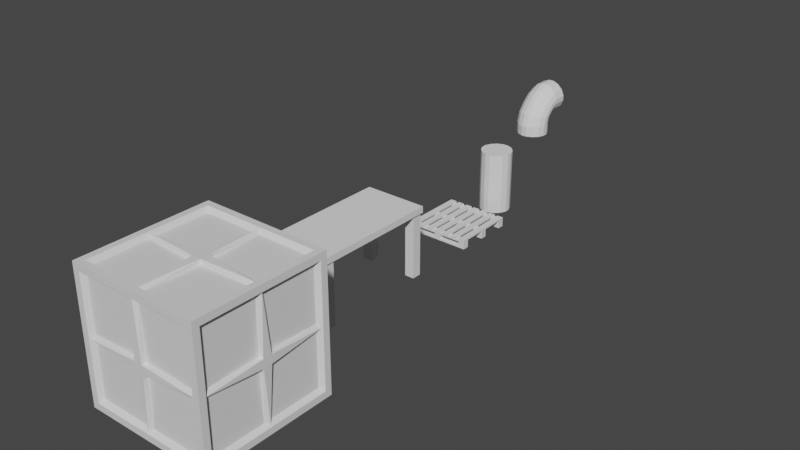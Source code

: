 # Source: FactoryStuff.blend  (saved by Blender 2.90.8; exported with 4.5.12 LTS)
import bpy
from mathutils import Matrix  # noqa: F401  (used for matrix-valued properties, if any)

bpy.ops.wm.read_factory_settings(use_empty=True)
scene = bpy.context.scene
scene.name = 'Scene'

# ---- collections
col_collection = bpy.data.collections.new('Collection'); scene.collection.children.link(col_collection)

# ---- materials (node trees are filled in below, after node groups)
mat_material = bpy.data.materials.new('Material')
mat_material.alpha_threshold = 0.0
mat_material.use_transparent_shadow = False
mat_material.line_color = (0.0, 0.0, 0.0, 1.0)

# ---- material node trees
mat_material.use_nodes = True; mat_material.node_tree.nodes.clear()
_N = mat_material.node_tree.nodes; _L = mat_material.node_tree.links
n0 = _N.new('ShaderNodeOutputMaterial'); n0.name = 'Material Output'; n0.location = (300, 300)
n1 = _N.new('ShaderNodeBsdfPrincipled'); n1.name = 'Principled BSDF'; n1.location = (10, 300)
n1.distribution = 'GGX'
n1.subsurface_method = 'BURLEY'
n1.inputs[2].default_value = 0.4
n1.inputs[3].default_value = 1.45
n1.inputs[27].default_value = (0.0, 0.0, 0.0, 1.0)
n1.inputs[28].default_value = 1.0
_L.new(n1.outputs[0], n0.inputs[0])
n0.is_active_output = True

# ---- world
world_world = bpy.data.worlds.new('World'); scene.world = world_world
world_world.use_nodes = True; world_world.node_tree.nodes.clear()
_N = world_world.node_tree.nodes; _L = world_world.node_tree.links
n0 = _N.new('ShaderNodeOutputWorld'); n0.name = 'World Output'; n0.location = (300, 300)
n1 = _N.new('ShaderNodeBackground'); n1.name = 'Background'; n1.location = (10, 300)
n1.inputs[0].default_value = (0.05088, 0.05088, 0.05088, 1.0)
_L.new(n1.outputs[0], n0.inputs[0])
n0.is_active_output = True
world_world.color = (0.05088, 0.05088, 0.05088)
world_world.use_sun_shadow = False
world_world.sun_shadow_jitter_overblur = 0.0

# ---- meshes
me_cube = bpy.data.meshes.new('Cube')
me_cube.from_pydata([(0.9, 0.9, 2.0), (1.0, 0.9, 0.1), (0.9, -0.9, 2.0), (0.9, -1.0, 0.1), (-0.9, 0.9, 2.0), (-1.0, 0.9, 0.1), (-0.9, -0.9, 2.0), (-1.0, -0.9, 0.1), (0.9, -1.0, 1.9), (-1.0, -0.9, 1.9), (1.0, 0.9, 1.9), (-1.0, 0.9, 1.9), (-0.9, 1.0, 0.1), (-0.9, -1.0, 0.1), (-0.9, -1.0, 1.9), (-0.9, 1.0, 1.9), (-0.9, -0.9, 0.0), (-1.0, -1.0, 2.0), (1.0, -0.9, 1.9), (1.0, -0.9, 0.1), (0.9, 1.0, 1.9), (0.9, 1.0, 0.1), (1.0, -1.0, 2.0), (0.9, -0.9, 0.0), (0.9, 0.9, 0.0), (-0.9, 0.9, 0.0), (1.0, 1.0, 2.0), (-1.0, 1.0, 2.0), (-1.0, 1.0, 0.0), (-1.0, -1.0, 0.0), (1.0, 1.0, 0.0), (1.0, -1.0, 0.0), (0.8426, -0.8426, 1.936), (-0.8426, -0.8426, 1.936), (0.8426, 0.8426, 1.936), (-0.8426, 0.8426, 1.936), (-0.9362, 0.8426, 0.1574), (-0.9362, -0.8426, 0.1574), (-0.9362, -0.8426, 1.843), (-0.9362, 0.8426, 1.843), (-0.8426, -0.9362, 0.1574), (-0.8426, -0.9362, 1.843), (0.8426, -0.9362, 1.843), (0.8426, -0.9362, 0.1574), (0.9362, 0.8426, 1.843), (0.9362, 0.8426, 0.1574), (0.9362, -0.8426, 1.843), (0.9362, -0.8426, 0.1574), (0.8426, 0.9362, 0.1574), (-0.8426, 0.9362, 0.1574), (0.8426, 0.9362, 1.843), (-0.8426, 0.9362, 1.843), (-0.8426, 0.8426, 0.0638), (-0.8426, -0.8426, 0.0638), (0.8426, 0.8426, 0.0638), (0.8426, -0.8426, 0.0638), (1.0, 1.0, 1.0), (-1.0, -1.0, 1.0), (1.0, -1.0, 1.0), (-1.0, 1.0, 1.0), (-1.0, -0.9, 1.0), (-1.0, 0.9, 1.0), (-0.9, -1.0, 1.0), (0.9, -1.0, 1.0), (1.0, 0.9, 1.0), (1.0, -0.9, 1.0), (0.9, 1.0, 1.0), (-0.9, 1.0, 1.0), (0.0, 1.0, 0.0), (0.0, -1.0, 2.0), (0.0, -1.0, 0.0), (0.0, 1.0, 2.0), (0.0, -0.9, 2.0), (0.0, 0.9, 2.0), (0.0, -1.0, 1.9), (0.0, -1.0, 0.1), (0.0, 1.0, 0.1), (0.0, 1.0, 1.9), (0.0, 0.9, 0.0), (0.0, -0.9, 0.0), (-1.0, 0.0, 0.0), (1.0, 0.0, 2.0), (-1.0, 0.0, 2.0), (1.0, 0.0, 0.0), (0.9, 0.0, 2.0), (-0.9, 0.0, 2.0), (-1.0, 0.0, 0.1), (-1.0, 0.0, 1.9), (1.0, 0.0, 1.9), (1.0, 0.0, 0.1), (-0.9, 0.0, 0.0), (0.9, 0.0, 0.0), (-0.9362, -0.8426, 1.059), (-0.9362, -0.8426, 0.9412), (-0.9799, -0.8819, 1.0), (-0.9362, 0.8426, 0.9412), (-0.9362, 0.8426, 1.059), (-0.9799, 0.8819, 1.0), (-0.8426, -0.9362, 0.9412), (-0.8426, -0.9362, 1.059), (-0.8819, -0.9799, 1.0), (0.8426, -0.9362, 1.059), (0.8426, -0.9362, 0.9412), (0.8819, -0.9799, 1.0), (0.9362, 0.8426, 1.059), (0.9362, 0.8426, 0.9412), (0.9799, 0.8819, 1.0), (0.9362, -0.8426, 0.9412), (0.9362, -0.8426, 1.059), (0.9799, -0.8819, 1.0), (0.8426, 0.9362, 0.9412), (0.8426, 0.9362, 1.059), (0.8819, 0.9799, 1.0), (-0.8426, 0.9362, 1.059), (-0.8426, 0.9362, 0.9412), (-0.8819, 0.9799, 1.0), (0.05877, -0.8426, 1.936), (-0.05877, -0.8426, 1.936), (0.0, -0.8819, 1.98), (-0.05877, 0.8426, 1.936), (0.05877, 0.8426, 1.936), (0.0, 0.8819, 1.98), (-0.05877, -0.9362, 1.843), (0.05877, -0.9362, 1.843), (0.0, -0.9799, 1.882), (0.05877, -0.9362, 0.1574), (-0.05877, -0.9362, 0.1574), (0.0, -0.9799, 0.1181), (-0.05877, 0.9362, 0.1574), (0.05877, 0.9362, 0.1574), (0.0, 0.9799, 0.1181), (0.05877, 0.9362, 1.843), (-0.05877, 0.9362, 1.843), (0.0, 0.9799, 1.882), (0.05877, 0.8426, 0.0638), (-0.05877, 0.8426, 0.0638), (0.0, 0.8819, 0.02012), (-0.05877, -0.8426, 0.0638), (0.05877, -0.8426, 0.0638), (0.0, -0.8819, 0.02012), (0.05877, 0.9362, 1.059), (0.05877, 0.9362, 0.9412), (-0.05877, 0.9362, 0.9412), (-0.05877, 0.9362, 1.059), (-0.05877, -0.9362, 1.059), (-0.05877, -0.9362, 0.9412), (0.05877, -0.9362, 0.9412), (0.05877, -0.9362, 1.059), (0.8426, 0.05877, 1.936), (0.8426, -0.05877, 1.936), (0.8819, 0.0, 1.98), (-0.8426, -0.05877, 1.936), (-0.8426, 0.05877, 1.936), (-0.8819, 0.0, 1.98), (-0.9362, -0.05877, 0.1574), (-0.9362, 0.05877, 0.1574), (-0.9799, 0.0, 0.1181), (-0.9362, 0.05877, 1.843), (-0.9362, -0.05877, 1.843), (-0.9799, 0.0, 1.882), (0.9362, -0.05877, 1.843), (0.9362, 0.05877, 1.843), (0.9799, 0.0, 1.882), (0.9362, 0.05877, 0.1574), (0.9362, -0.05877, 0.1574), (0.9799, 0.0, 0.1181), (-0.8426, 0.05877, 0.0638), (-0.8426, -0.05877, 0.0638), (-0.8819, 0.0, 0.02012), (0.8426, -0.05877, 0.0638), (0.8426, 0.05877, 0.0638), (0.8819, 0.0, 0.02012), (0.9362, -0.05877, 1.059), (0.9362, -0.05877, 0.9412), (0.9362, 0.05877, 0.9412), (0.9362, 0.05877, 1.059), (-0.9362, 0.05877, 1.059), (-0.9362, 0.05877, 0.9412), (-0.9362, -0.05877, 0.9412), (-0.9362, -0.05877, 1.059), (0.05877, -0.05877, 0.0638), (-0.05877, -0.05877, 0.0638), (-0.05877, 0.05877, 0.0638), (0.05877, 0.05877, 0.0638), (-0.05877, -0.05877, 1.936), (0.05877, -0.05877, 1.936), (0.05877, 0.05877, 1.936), (-0.05877, 0.05877, 1.936), (-0.0633, 1.0, 1.063), (0.0633, 1.0, 1.063), (0.0633, 1.0, 0.9367), (-0.0633, 1.0, 0.9367), (0.0633, -1.0, 1.063), (-0.0633, -1.0, 1.063), (-0.0633, -1.0, 0.9367), (0.0633, -1.0, 0.9367), (1.0, 0.0633, 1.063), (1.0, -0.0633, 1.063), (1.0, -0.0633, 0.9367), (1.0, 0.0633, 0.9367), (-1.0, -0.0633, 1.063), (-1.0, 0.0633, 1.063), (-1.0, 0.0633, 0.9367), (-1.0, -0.0633, 0.9367), (0.0633, 0.0633, 0.0), (0.0633, -0.0633, 0.0), (-0.0633, -0.0633, 0.0), (-0.0633, 0.0633, 0.0), (-0.0633, 0.0633, 2.0), (-0.0633, -0.0633, 2.0), (0.0633, -0.0633, 2.0), (0.0633, 0.0633, 2.0)], [], [(24, 91, 171, 170, 54), (129, 141, 110, 48), (14, 62, 100, 99, 41), (21, 76, 130, 129, 48), (45, 105, 174, 163), (86, 7, 37, 154, 156), (72, 6, 17, 69), (84, 2, 22, 81), (85, 4, 27, 82), (73, 0, 26, 71), (86, 5, 28, 80), (61, 11, 27, 59), (87, 9, 17, 82), (62, 14, 17, 57), (63, 3, 31, 58), (74, 8, 22, 69), (75, 13, 29, 70), (64, 1, 30, 56), (65, 18, 22, 58), (88, 10, 26, 81), (89, 19, 31, 83), (76, 21, 30, 68), (66, 20, 26, 56), (67, 12, 28, 59), (77, 15, 27, 71), (90, 16, 29, 80), (78, 25, 28, 68), (79, 23, 31, 70), (91, 24, 30, 83), (34, 120, 186, 148), (43, 102, 146, 125), (61, 5, 36, 95, 97), (2, 84, 150, 149, 32), (65, 19, 47, 107, 109), (49, 114, 142, 128), (74, 14, 41, 122, 124), (8, 74, 124, 123, 42), (140, 131, 50, 111), (9, 87, 159, 158, 38), (10, 88, 162, 161, 44), (23, 79, 139, 138, 55), (13, 75, 127, 126, 40), (6, 72, 118, 117, 33), (19, 89, 165, 164, 47), (180, 169, 55, 138), (15, 77, 133, 132, 51), (184, 151, 33, 117), (5, 86, 156, 155, 36), (4, 85, 153, 152, 35), (144, 122, 41, 99), (37, 93, 178, 154), (164, 173, 107, 47), (104, 44, 161, 175), (60, 9, 38, 92, 94), (126, 145, 98, 40), (113, 51, 132, 143), (66, 21, 48, 110, 112), (20, 66, 112, 111, 50), (18, 65, 109, 108, 46), (11, 61, 97, 96, 39), (62, 13, 40, 98, 100), (15, 67, 59, 27), (21, 66, 56, 30), (19, 65, 58, 31), (10, 64, 56, 26), (8, 63, 58, 22), (13, 62, 57, 29), (5, 61, 59, 28), (9, 60, 57, 17), (101, 42, 123, 147), (176, 157, 39, 96), (172, 160, 46, 108), (3, 63, 103, 102, 43), (12, 67, 115, 114, 49), (149, 185, 116, 32), (52, 135, 182, 166), (167, 181, 137, 53), (76, 12, 49, 128, 130), (134, 54, 170, 183), (75, 3, 43, 125, 127), (119, 35, 152, 187), (67, 15, 51, 113, 115), (79, 16, 53, 137, 139), (63, 8, 42, 101, 103), (72, 2, 32, 116, 118), (16, 79, 70, 29), (24, 78, 68, 30), (20, 77, 71, 26), (12, 76, 68, 28), (3, 75, 70, 31), (14, 74, 69, 17), (4, 73, 71, 27), (2, 72, 69, 22), (77, 20, 50, 131, 133), (0, 73, 121, 120, 34), (25, 78, 136, 135, 52), (155, 177, 95, 36), (1, 64, 106, 105, 45), (84, 0, 34, 148, 150), (87, 11, 39, 157, 159), (91, 23, 55, 169, 171), (16, 90, 168, 167, 53), (89, 1, 45, 163, 165), (88, 18, 46, 160, 162), (64, 10, 44, 104, 106), (78, 24, 54, 134, 136), (73, 4, 35, 119, 121), (23, 91, 83, 31), (25, 90, 80, 28), (1, 89, 83, 30), (18, 88, 81, 22), (11, 87, 82, 27), (7, 86, 80, 29), (6, 85, 82, 17), (0, 84, 81, 26), (85, 6, 33, 151, 153), (90, 25, 52, 166, 168), (92, 38, 158, 179), (189, 190, 191, 188), (193, 194, 195, 192), (197, 198, 199, 196), (201, 202, 203, 200), (205, 206, 207, 204), (209, 210, 211, 208), (99, 193, 144), (194, 98, 145), (193, 99, 100), (98, 194, 100), (100, 194, 193), (7, 60, 94, 93, 37), (29, 57, 60, 7), (144, 193, 122), (147, 123, 192), (124, 192, 123), (122, 193, 124), (192, 124, 193), (147, 192, 101), (102, 195, 146), (101, 192, 103), (102, 103, 195), (195, 103, 192), (126, 194, 145), (146, 195, 125), (127, 194, 126), (125, 195, 127), (194, 127, 195), (172, 108, 197), (198, 107, 173), (109, 197, 108), (107, 198, 109), (197, 109, 198), (172, 197, 160), (175, 161, 196), (162, 196, 161), (160, 197, 162), (196, 162, 197), (175, 196, 104), (105, 199, 174), (104, 196, 106), (105, 106, 199), (199, 106, 196), (164, 198, 173), (174, 199, 163), (163, 199, 165), (165, 198, 164), (198, 165, 199), (140, 111, 189), (190, 110, 141), (114, 191, 142), (113, 143, 188), (140, 189, 131), (143, 132, 188), (129, 190, 141), (142, 191, 128), (112, 189, 111), (110, 190, 112), (130, 190, 129), (128, 191, 130), (114, 115, 191), (113, 188, 115), (133, 188, 132), (131, 189, 133), (189, 112, 190), (190, 130, 191), (191, 115, 188), (188, 133, 189), (176, 96, 201), (202, 95, 177), (93, 203, 178), (92, 179, 200), (179, 158, 200), (176, 201, 157), (155, 202, 177), (178, 203, 154), (97, 201, 96), (95, 202, 97), (156, 202, 155), (154, 203, 156), (93, 94, 203), (92, 200, 94), (159, 200, 158), (157, 201, 159), (201, 97, 202), (202, 156, 203), (203, 94, 200), (200, 159, 201), (187, 152, 208), (151, 184, 209), (185, 149, 210), (148, 186, 211), (119, 208, 121), (187, 208, 119), (184, 117, 209), (185, 210, 116), (116, 210, 118), (118, 209, 117), (150, 210, 149), (148, 211, 150), (153, 208, 152), (151, 209, 153), (208, 153, 209), (209, 118, 210), (210, 150, 211), (211, 121, 208), (181, 167, 206), (166, 182, 207), (183, 170, 204), (169, 180, 205), (181, 206, 137), (180, 138, 205), (183, 204, 134), (182, 135, 207), (166, 207, 168), (168, 206, 167), (136, 207, 135), (134, 204, 136), (171, 204, 170), (169, 205, 171), (139, 205, 138), (137, 206, 139), (205, 139, 206), (206, 168, 207), (207, 136, 204), (204, 171, 205), (186, 120, 211), (121, 211, 120)])
_uv = me_cube.uv_layers.new(name='UVMap')
_uv.uv.foreach_set('vector', [0.3673, 0.9296, 0.3706, 0.9296, 0.3706, 0.9387, 0.3704, 0.9584, 0.3675, 0.9584, 0.07882, 0.6302, 0.06286, 0.6302, 0.06286, 0.6427, 0.07882, 0.6427, 0.3626, 0.9584, 0.3626, 0.9296, 0.3636, 0.9296, 0.3659, 0.9315, 0.3659, 0.9565, 0.3768, 0.9584, 0.3768, 0.9296, 0.3778, 0.9296, 0.3801, 0.9315, 0.3801, 0.9565, 0.06133, 0.6303, 0.04537, 0.6303, 0.04537, 0.6428, 0.06133, 0.6428, 0.3753, 0.9296, 0.3753, 0.9584, 0.3721, 0.9565, 0.3721, 0.9315, 0.3743, 0.9296, 0.3517, 0.9584, 0.3517, 0.9296, 0.3484, 0.9296, 0.3484, 0.9584, 0.3469, 0.9584, 0.3469, 0.9296, 0.3436, 0.9296, 0.3436, 0.9584, 0.3611, 0.9584, 0.3611, 0.9296, 0.3578, 0.9296, 0.3578, 0.9584, 0.3564, 0.9584, 0.3564, 0.9296, 0.3531, 0.9296, 0.3531, 0.9584, 0.4085, 0.9584, 0.4085, 0.9296, 0.4052, 0.9296, 0.4052, 0.9584, 0.4038, 0.9584, 0.4038, 0.9296, 0.4005, 0.9296, 0.4005, 0.9584, 0.418, 0.9584, 0.418, 0.9296, 0.4147, 0.9296, 0.4147, 0.9584, 0.4132, 0.9584, 0.4132, 0.9296, 0.41, 0.9296, 0.41, 0.9584, 0.3896, 0.9584, 0.3896, 0.9296, 0.3863, 0.9296, 0.3863, 0.9584, 0.3848, 0.9584, 0.3848, 0.9296, 0.3815, 0.9296, 0.3815, 0.9584, 0.399, 0.9584, 0.399, 0.9296, 0.3957, 0.9296, 0.3957, 0.9584, 0.3943, 0.9584, 0.3943, 0.9296, 0.391, 0.9296, 0.391, 0.9584, 0.3706, 0.9886, 0.3706, 0.9598, 0.3673, 0.9598, 0.3673, 0.9886, 0.3659, 0.9886, 0.3659, 0.9598, 0.3626, 0.9598, 0.3626, 0.9886, 0.3801, 0.9886, 0.3801, 0.9598, 0.3768, 0.9598, 0.3768, 0.9886, 0.3753, 0.9886, 0.3753, 0.9598, 0.3721, 0.9598, 0.3721, 0.9886, 0.3517, 0.9886, 0.3517, 0.9598, 0.3484, 0.9598, 0.3484, 0.9886, 0.3469, 0.9886, 0.3469, 0.9598, 0.3436, 0.9598, 0.3436, 0.9886, 0.3611, 0.9886, 0.3611, 0.9598, 0.3578, 0.9598, 0.3578, 0.9886, 0.3564, 0.9886, 0.3564, 0.9598, 0.3531, 0.9598, 0.3531, 0.9886, 0.4085, 0.9886, 0.4085, 0.9598, 0.4052, 0.9598, 0.4052, 0.9886, 0.4038, 0.9886, 0.4038, 0.9598, 0.4005, 0.9598, 0.4005, 0.9886, 0.418, 0.9886, 0.418, 0.9598, 0.4147, 0.9598, 0.4147, 0.9886, 0.04417, 0.589, 0.02821, 0.589, 0.02821, 0.6015, 0.04417, 0.6015, 0.02688, 0.589, 0.01092, 0.589, 0.01092, 0.6015, 0.02688, 0.6015, 0.4132, 0.9598, 0.4132, 0.9886, 0.41, 0.9867, 0.41, 0.9617, 0.4122, 0.9598, 0.3896, 0.9598, 0.3896, 0.9886, 0.3885, 0.9886, 0.3863, 0.9867, 0.3863, 0.9617, 0.3848, 0.9598, 0.3848, 0.9886, 0.3815, 0.9867, 0.3815, 0.9617, 0.3838, 0.9598, 0.04417, 0.5752, 0.02821, 0.5752, 0.02821, 0.5877, 0.04417, 0.5877, 0.399, 0.9886, 0.3957, 0.9886, 0.396, 0.9598, 0.3988, 0.9598, 0.399, 0.9795, 0.3943, 0.9598, 0.3943, 0.9886, 0.3933, 0.9886, 0.391, 0.9867, 0.391, 0.9617, 0.02688, 0.5752, 0.01092, 0.5752, 0.01092, 0.5877, 0.02688, 0.5877, 0.5278, 0.8682, 0.531, 0.8682, 0.531, 0.8773, 0.5308, 0.8969, 0.528, 0.8969, 0.523, 0.8682, 0.5263, 0.8682, 0.5263, 0.8773, 0.5261, 0.8969, 0.5232, 0.8969, 0.5372, 0.8682, 0.5405, 0.8682, 0.5405, 0.8773, 0.5403, 0.8969, 0.5374, 0.8969, 0.5358, 0.8682, 0.5358, 0.8969, 0.5347, 0.8969, 0.5325, 0.8951, 0.5325, 0.87, 0.5121, 0.8682, 0.5121, 0.8969, 0.5111, 0.8969, 0.5088, 0.8951, 0.5088, 0.87, 0.5074, 0.8682, 0.5074, 0.8969, 0.5063, 0.8969, 0.5041, 0.8951, 0.5041, 0.87, 0.07873, 0.589, 0.06277, 0.589, 0.06277, 0.6015, 0.07873, 0.6015, 0.5216, 0.8682, 0.5216, 0.8969, 0.5205, 0.8969, 0.5183, 0.8951, 0.5183, 0.87, 0.06145, 0.589, 0.04549, 0.589, 0.04549, 0.6015, 0.06145, 0.6015, 0.5135, 0.8682, 0.5168, 0.8682, 0.5168, 0.8773, 0.5166, 0.8969, 0.5138, 0.8969, 0.5689, 0.8682, 0.5689, 0.8969, 0.5679, 0.8969, 0.5657, 0.8951, 0.5657, 0.87, 0.07873, 0.5752, 0.06277, 0.5752, 0.06277, 0.5877, 0.07873, 0.5877, 0.06145, 0.5752, 0.04549, 0.5752, 0.04549, 0.5877, 0.06145, 0.5877, 0.04417, 0.6165, 0.02821, 0.6165, 0.02821, 0.629, 0.04417, 0.629, 0.02688, 0.6165, 0.01092, 0.6165, 0.01092, 0.629, 0.02688, 0.629, 0.5642, 0.8682, 0.5642, 0.8969, 0.5609, 0.8951, 0.5609, 0.8701, 0.5632, 0.8682, 0.04417, 0.6028, 0.02821, 0.6028, 0.02821, 0.6152, 0.04417, 0.6152, 0.02688, 0.6028, 0.01092, 0.6028, 0.01092, 0.6152, 0.02688, 0.6152, 0.5784, 0.8682, 0.5784, 0.8969, 0.5751, 0.8951, 0.5751, 0.8701, 0.5774, 0.8682, 0.5704, 0.8969, 0.5704, 0.8682, 0.5714, 0.8682, 0.5737, 0.8701, 0.5737, 0.8951, 0.5467, 0.8969, 0.5467, 0.8682, 0.5477, 0.8682, 0.55, 0.8701, 0.55, 0.8951, 0.542, 0.8969, 0.542, 0.8682, 0.543, 0.8682, 0.5453, 0.8701, 0.5453, 0.8951, 0.5595, 0.8682, 0.5595, 0.8969, 0.5562, 0.8951, 0.5562, 0.8701, 0.5584, 0.8682, 0.5547, 0.8969, 0.5547, 0.8682, 0.5514, 0.8682, 0.5514, 0.8969, 0.531, 0.9272, 0.531, 0.8984, 0.5278, 0.8984, 0.5278, 0.9272, 0.5263, 0.9272, 0.5263, 0.8984, 0.523, 0.8984, 0.523, 0.9272, 0.5405, 0.9272, 0.5405, 0.8984, 0.5372, 0.8984, 0.5372, 0.9272, 0.5358, 0.9272, 0.5358, 0.8984, 0.5325, 0.8984, 0.5325, 0.9272, 0.5121, 0.9272, 0.5121, 0.8984, 0.5088, 0.8984, 0.5088, 0.9272, 0.5074, 0.9272, 0.5074, 0.8984, 0.5041, 0.8984, 0.5041, 0.9272, 0.5216, 0.9272, 0.5216, 0.8984, 0.5183, 0.8984, 0.5183, 0.9272, 0.07873, 0.6165, 0.06277, 0.6165, 0.06277, 0.629, 0.07873, 0.629, 0.06145, 0.6165, 0.04549, 0.6165, 0.04549, 0.629, 0.06145, 0.629, 0.07873, 0.6028, 0.06277, 0.6028, 0.06277, 0.6152, 0.07873, 0.6152, 0.5168, 0.8984, 0.5168, 0.9272, 0.5158, 0.9272, 0.5135, 0.9253, 0.5135, 0.9002, 0.5657, 0.9272, 0.5657, 0.8984, 0.5667, 0.8984, 0.5689, 0.9003, 0.5689, 0.9253, 0.06145, 0.6028, 0.04549, 0.6028, 0.04549, 0.6152, 0.06145, 0.6152, 0.04417, 0.6441, 0.02821, 0.6441, 0.02821, 0.6565, 0.04417, 0.6565, 0.02688, 0.6441, 0.01092, 0.6441, 0.01092, 0.6565, 0.02688, 0.6565, 0.5609, 0.9272, 0.5609, 0.8984, 0.5642, 0.9002, 0.5642, 0.9253, 0.562, 0.9272, 0.04417, 0.6303, 0.02821, 0.6303, 0.02821, 0.6428, 0.04417, 0.6428, 0.5784, 0.9272, 0.5751, 0.9272, 0.5753, 0.8984, 0.5782, 0.8984, 0.5784, 0.9181, 0.02688, 0.6303, 0.01092, 0.6303, 0.01092, 0.6428, 0.02688, 0.6428, 0.5704, 0.9272, 0.5704, 0.8984, 0.5737, 0.9002, 0.5737, 0.9253, 0.5714, 0.9272, 0.55, 0.9272, 0.5467, 0.9272, 0.5469, 0.8984, 0.5498, 0.8984, 0.55, 0.9181, 0.542, 0.9272, 0.542, 0.8984, 0.5453, 0.9002, 0.5453, 0.9253, 0.543, 0.9272, 0.5595, 0.8984, 0.5595, 0.9272, 0.5562, 0.9253, 0.5562, 0.9003, 0.5584, 0.8984, 0.5547, 0.9272, 0.5547, 0.8984, 0.5514, 0.8984, 0.5514, 0.9272, 0.531, 0.9574, 0.531, 0.9286, 0.5278, 0.9286, 0.5278, 0.9574, 0.5263, 0.9574, 0.5263, 0.9286, 0.523, 0.9286, 0.523, 0.9574, 0.5405, 0.9574, 0.5405, 0.9286, 0.5372, 0.9286, 0.5372, 0.9574, 0.5358, 0.9574, 0.5358, 0.9286, 0.5325, 0.9286, 0.5325, 0.9574, 0.5121, 0.9574, 0.5121, 0.9286, 0.5088, 0.9286, 0.5088, 0.9574, 0.5074, 0.9574, 0.5074, 0.9286, 0.5041, 0.9286, 0.5041, 0.9574, 0.5216, 0.9574, 0.5216, 0.9286, 0.5183, 0.9286, 0.5183, 0.9574, 0.5168, 0.9574, 0.5135, 0.9574, 0.5138, 0.9286, 0.5166, 0.9286, 0.5168, 0.9483, 0.5657, 0.9574, 0.5657, 0.9286, 0.5667, 0.9286, 0.5689, 0.9305, 0.5689, 0.9555, 0.5609, 0.9286, 0.5642, 0.9286, 0.5642, 0.9377, 0.564, 0.9574, 0.5611, 0.9574, 0.07873, 0.6441, 0.06277, 0.6441, 0.06277, 0.6565, 0.07873, 0.6565, 0.5751, 0.9574, 0.5751, 0.9286, 0.5762, 0.9286, 0.5784, 0.9305, 0.5784, 0.9555, 0.5737, 0.9574, 0.5704, 0.9574, 0.5706, 0.9286, 0.5735, 0.9286, 0.5737, 0.9483, 0.55, 0.9574, 0.5467, 0.9574, 0.5469, 0.9286, 0.5498, 0.9286, 0.55, 0.9483, 0.5453, 0.9286, 0.5453, 0.9574, 0.542, 0.9555, 0.542, 0.9305, 0.5442, 0.9286, 0.5595, 0.9286, 0.5595, 0.9574, 0.5584, 0.9574, 0.5562, 0.9555, 0.5562, 0.9304, 0.5547, 0.9574, 0.5514, 0.9574, 0.5517, 0.9286, 0.5545, 0.9286, 0.5547, 0.9483, 0.531, 0.9876, 0.5278, 0.9876, 0.528, 0.9588, 0.5308, 0.9588, 0.531, 0.9785, 0.5263, 0.9588, 0.5263, 0.9876, 0.523, 0.9857, 0.523, 0.9607, 0.5253, 0.9588, 0.5405, 0.9876, 0.5372, 0.9876, 0.5374, 0.9588, 0.5403, 0.9588, 0.5405, 0.9785, 0.5325, 0.9876, 0.5325, 0.9588, 0.5358, 0.9606, 0.5358, 0.9857, 0.5335, 0.9876, 0.5121, 0.9876, 0.5121, 0.9588, 0.5088, 0.9588, 0.5088, 0.9876, 0.5074, 0.9876, 0.5074, 0.9588, 0.5041, 0.9588, 0.5041, 0.9876, 0.5216, 0.9876, 0.5216, 0.9588, 0.5183, 0.9588, 0.5183, 0.9876, 0.5168, 0.9876, 0.5168, 0.9588, 0.5135, 0.9588, 0.5135, 0.9876, 0.5689, 0.9876, 0.5689, 0.9588, 0.5657, 0.9588, 0.5657, 0.9876, 0.5642, 0.9876, 0.5642, 0.9588, 0.5609, 0.9588, 0.5609, 0.9876, 0.5784, 0.9876, 0.5784, 0.9588, 0.5751, 0.9588, 0.5751, 0.9876, 0.5737, 0.9876, 0.5737, 0.9588, 0.5704, 0.9588, 0.5704, 0.9876, 0.55, 0.9588, 0.55, 0.9876, 0.5467, 0.9857, 0.5467, 0.9607, 0.549, 0.9588, 0.5453, 0.9876, 0.542, 0.9876, 0.5422, 0.9588, 0.545, 0.9588, 0.5453, 0.9785, 0.06145, 0.6441, 0.04549, 0.6441, 0.04549, 0.6565, 0.06145, 0.6565, 0.4112, 0.9126, 0.4079, 0.9126, 0.4079, 0.915, 0.4112, 0.915, 0.4064, 0.9126, 0.4031, 0.9126, 0.4031, 0.915, 0.4064, 0.915, 0.4112, 0.9089, 0.4079, 0.9089, 0.4079, 0.9112, 0.4112, 0.9112, 0.4064, 0.9089, 0.4031, 0.9089, 0.4031, 0.9112, 0.4064, 0.9112, 0.3827, 0.9051, 0.3795, 0.9051, 0.3795, 0.9074, 0.3827, 0.9074, 0.378, 0.9051, 0.3747, 0.9051, 0.3747, 0.9074, 0.378, 0.9074, 0.4701, 0.9605, 0.4701, 0.9735, 0.4675, 0.9735, 0.4748, 0.9735, 0.4748, 0.9605, 0.4723, 0.9735, 0.4748, 0.9303, 0.4748, 0.9433, 0.4723, 0.9433, 0.4701, 0.9433, 0.4701, 0.9303, 0.4675, 0.9433, 0.4796, 0.9303, 0.477, 0.9433, 0.4796, 0.9433, 0.5595, 0.9588, 0.5595, 0.9876, 0.5584, 0.9876, 0.5562, 0.9857, 0.5562, 0.9606, 0.5547, 0.9876, 0.5547, 0.9588, 0.5514, 0.9588, 0.5514, 0.9876, 0.4581, 0.9735, 0.4606, 0.9735, 0.4606, 0.9605, 0.4628, 0.9735, 0.4654, 0.9605, 0.4654, 0.9735, 0.4865, 0.9735, 0.489, 0.9605, 0.489, 0.9735, 0.4938, 0.9735, 0.4938, 0.9605, 0.4912, 0.9735, 0.4843, 0.9433, 0.4843, 0.9303, 0.4818, 0.9433, 0.477, 0.9735, 0.4796, 0.9735, 0.4796, 0.9605, 0.4843, 0.9605, 0.4843, 0.9735, 0.4818, 0.9735, 0.4559, 0.9886, 0.4559, 0.9757, 0.4533, 0.9886, 0.4511, 0.9886, 0.4486, 0.9886, 0.4511, 0.9757, 0.4865, 0.9433, 0.489, 0.9303, 0.489, 0.9433, 0.4701, 0.9757, 0.4701, 0.9886, 0.4675, 0.9886, 0.4723, 0.9886, 0.4748, 0.9886, 0.4748, 0.9757, 0.4628, 0.9886, 0.4654, 0.9757, 0.4654, 0.9886, 0.4606, 0.9886, 0.4606, 0.9757, 0.4581, 0.9886, 0.4938, 0.9433, 0.4938, 0.9303, 0.4912, 0.9433, 0.4694, 0.9598, 0.4668, 0.9727, 0.4668, 0.9598, 0.4715, 0.9598, 0.4715, 0.9727, 0.4741, 0.9598, 0.4818, 0.9886, 0.4843, 0.9757, 0.4843, 0.9886, 0.4796, 0.9886, 0.4796, 0.9757, 0.477, 0.9886, 0.4227, 0.9735, 0.4227, 0.9605, 0.4202, 0.9735, 0.4599, 0.9598, 0.4573, 0.9598, 0.4573, 0.9727, 0.4646, 0.9598, 0.4621, 0.9727, 0.4621, 0.9598, 0.4883, 0.9598, 0.4858, 0.9727, 0.4858, 0.9598, 0.4905, 0.9598, 0.4905, 0.9727, 0.4931, 0.9598, 0.4275, 0.9735, 0.4275, 0.9605, 0.4249, 0.9735, 0.4788, 0.9598, 0.4763, 0.9598, 0.4763, 0.9727, 0.481, 0.9727, 0.481, 0.9598, 0.4836, 0.9598, 0.4938, 0.9886, 0.4938, 0.9757, 0.4912, 0.9886, 0.489, 0.9886, 0.4865, 0.9886, 0.489, 0.9757, 0.4296, 0.9735, 0.4322, 0.9605, 0.4322, 0.9735, 0.4668, 0.9878, 0.4668, 0.9749, 0.4694, 0.9749, 0.4741, 0.9749, 0.4715, 0.9749, 0.4715, 0.9878, 0.4573, 0.9749, 0.4573, 0.9878, 0.4599, 0.9749, 0.4646, 0.9749, 0.4621, 0.9878, 0.4621, 0.9749, 0.4369, 0.9735, 0.4369, 0.9605, 0.4344, 0.9735, 0.4486, 0.9735, 0.4511, 0.9605, 0.4511, 0.9735, 0.4559, 0.9735, 0.4559, 0.9605, 0.4533, 0.9735, 0.4417, 0.9605, 0.4417, 0.9735, 0.4391, 0.9735, 0.4464, 0.9605, 0.4438, 0.9735, 0.4464, 0.9735, 0.4344, 0.9886, 0.4369, 0.9886, 0.4369, 0.9757, 0.4296, 0.9886, 0.4322, 0.9757, 0.4322, 0.9886, 0.4227, 0.9757, 0.4227, 0.9886, 0.4202, 0.9886, 0.4249, 0.9886, 0.4275, 0.9886, 0.4275, 0.9757, 0.4883, 0.9749, 0.4858, 0.9878, 0.4858, 0.9749, 0.4905, 0.9749, 0.4905, 0.9878, 0.4931, 0.9749, 0.4391, 0.9886, 0.4417, 0.9757, 0.4417, 0.9886, 0.4464, 0.9886, 0.4464, 0.9757, 0.4438, 0.9886, 0.4763, 0.9749, 0.4788, 0.9749, 0.4763, 0.9878, 0.481, 0.9749, 0.481, 0.9878, 0.4836, 0.9749, 0.4581, 0.9433, 0.4606, 0.9303, 0.4606, 0.9433, 0.4654, 0.9433, 0.4654, 0.9303, 0.4628, 0.9433, 0.4289, 0.9598, 0.4289, 0.9727, 0.4315, 0.9598, 0.4336, 0.9598, 0.4336, 0.9727, 0.4362, 0.9598, 0.422, 0.9598, 0.4194, 0.9727, 0.4194, 0.9598, 0.4242, 0.9598, 0.4242, 0.9727, 0.4267, 0.9598, 0.4504, 0.9598, 0.4479, 0.9727, 0.4479, 0.9598, 0.4526, 0.9598, 0.4526, 0.9727, 0.4552, 0.9598, 0.4384, 0.9727, 0.4384, 0.9598, 0.4409, 0.9598, 0.4431, 0.9727, 0.4457, 0.9598, 0.4431, 0.9598, 0.4315, 0.9749, 0.4289, 0.9878, 0.4289, 0.9749, 0.4362, 0.9749, 0.4336, 0.9749, 0.4336, 0.9878, 0.4194, 0.9878, 0.4194, 0.9749, 0.422, 0.9749, 0.4267, 0.9749, 0.4242, 0.9749, 0.4242, 0.9878, 0.4504, 0.9749, 0.4479, 0.9878, 0.4479, 0.9749, 0.4526, 0.9749, 0.4526, 0.9878, 0.4552, 0.9749, 0.4409, 0.9749, 0.4384, 0.9878, 0.4384, 0.9749, 0.4431, 0.9749, 0.4431, 0.9878, 0.4457, 0.9749, 0.4668, 0.9296, 0.4694, 0.9296, 0.4668, 0.9425, 0.4715, 0.9296, 0.4715, 0.9425, 0.4741, 0.9296, 0.4599, 0.9296, 0.4573, 0.9425, 0.4573, 0.9296, 0.4621, 0.9296, 0.4621, 0.9425, 0.4646, 0.9296, 0.4858, 0.9296, 0.4858, 0.9425, 0.4883, 0.9296, 0.4905, 0.9296, 0.4905, 0.9425, 0.4931, 0.9296, 0.4788, 0.9296, 0.4763, 0.9425, 0.4763, 0.9296, 0.481, 0.9296, 0.481, 0.9425, 0.4836, 0.9296, 0.4581, 0.9584, 0.4606, 0.9454, 0.4606, 0.9584, 0.4748, 0.9454, 0.4723, 0.9584, 0.4748, 0.9584, 0.4675, 0.9584, 0.4701, 0.9454, 0.4701, 0.9584, 0.4227, 0.9454, 0.4202, 0.9584, 0.4227, 0.9584, 0.4938, 0.9584, 0.4938, 0.9454, 0.4912, 0.9584, 0.4694, 0.9447, 0.4668, 0.9447, 0.4668, 0.9576, 0.4741, 0.9447, 0.4715, 0.9576, 0.4715, 0.9447, 0.4599, 0.9447, 0.4573, 0.9447, 0.4573, 0.9576, 0.489, 0.9584, 0.489, 0.9454, 0.4865, 0.9584, 0.4628, 0.9584, 0.4654, 0.9454, 0.4654, 0.9584, 0.4646, 0.9447, 0.4621, 0.9576, 0.4621, 0.9447, 0.4858, 0.9447, 0.4858, 0.9576, 0.4883, 0.9447, 0.4249, 0.9584, 0.4275, 0.9454, 0.4275, 0.9584, 0.4905, 0.9447, 0.4905, 0.9576, 0.4931, 0.9447, 0.4843, 0.9584, 0.4843, 0.9454, 0.4818, 0.9584, 0.4796, 0.9584, 0.4796, 0.9454, 0.477, 0.9584, 0.4763, 0.9447, 0.4763, 0.9576, 0.4788, 0.9447, 0.481, 0.9447, 0.481, 0.9576, 0.4836, 0.9447, 0.4296, 0.9433, 0.4322, 0.9303, 0.4322, 0.9433, 0.4369, 0.9303, 0.4344, 0.9433, 0.4369, 0.9433, 0.4202, 0.9433, 0.4227, 0.9303, 0.4227, 0.9433, 0.4275, 0.9303, 0.4249, 0.9433, 0.4275, 0.9433, 0.4315, 0.9296, 0.4289, 0.9296, 0.4289, 0.9425, 0.4362, 0.9296, 0.4336, 0.9425, 0.4336, 0.9296, 0.422, 0.9296, 0.4194, 0.9296, 0.4194, 0.9425, 0.4267, 0.9296, 0.4242, 0.9425, 0.4242, 0.9296, 0.4559, 0.9433, 0.4559, 0.9303, 0.4533, 0.9433, 0.4486, 0.9433, 0.4511, 0.9303, 0.4511, 0.9433, 0.4504, 0.9296, 0.4479, 0.9425, 0.4479, 0.9296, 0.4526, 0.9296, 0.4526, 0.9425, 0.4552, 0.9296, 0.4391, 0.9433, 0.4417, 0.9303, 0.4417, 0.9433, 0.4464, 0.9433, 0.4464, 0.9303, 0.4438, 0.9433, 0.4409, 0.9296, 0.4384, 0.9425, 0.4384, 0.9296, 0.4431, 0.9296, 0.4431, 0.9425, 0.4457, 0.9296, 0.4369, 0.9584, 0.4369, 0.9454, 0.4344, 0.9584, 0.4322, 0.9584, 0.4322, 0.9454, 0.4296, 0.9584, 0.4289, 0.9447, 0.4289, 0.9576, 0.4315, 0.9447, 0.4336, 0.9447, 0.4336, 0.9576, 0.4362, 0.9447, 0.422, 0.9447, 0.4194, 0.9576, 0.4194, 0.9447, 0.4267, 0.9447, 0.4242, 0.9576, 0.4242, 0.9447])
me_cube.materials.append(mat_material)
me_cube.use_remesh_preserve_volume = False
me_cube.use_remesh_preserve_attributes = False
me_cube.use_mirror_vertex_groups = False
me_cube.update()
me_cube_003 = bpy.data.meshes.new('Cube.003')
me_cube_003.from_pydata([(-1.0, -0.5, 0.0), (-1.0, -0.5, 0.8), (-1.0, 0.5, 0.0), (-1.0, 0.5, 0.8), (1.0, -0.5, 0.0), (1.0, -0.5, 0.8), (1.0, 0.5, 0.0), (1.0, 0.5, 0.8)], [], [(0, 1, 3, 2), (2, 3, 7, 6), (6, 7, 5, 4), (4, 5, 1, 0), (2, 6, 4, 0), (7, 3, 1, 5)])
_uv = me_cube_003.uv_layers.new(name='UVMap')
_uv.uv.foreach_set('vector', [0.5316, 0.6379, 0.5316, 0.6191, 0.4813, 0.6191, 0.4813, 0.6379, 0.4793, 0.5774, 0.4552, 0.5774, 0.4552, 0.6588, 0.4793, 0.6588, 0.5316, 0.5774, 0.5074, 0.5774, 0.5074, 0.6171, 0.5316, 0.6171, 0.4444, 0.6545, 0.4444, 0.6357, 0.3418, 0.6357, 0.3418, 0.6545, 0.4531, 0.5754, 0.4531, 0.4941, 0.4029, 0.4941, 0.4029, 0.5754, 0.3414, 0.6269, 0.4439, 0.6269, 0.4439, 0.5873, 0.3414, 0.5873])
me_cube_003.use_remesh_fix_poles = True
me_cube_003.use_remesh_preserve_attributes = False
me_cube_003.use_mirror_vertex_groups = False
me_cube_003.update()
me_cube_006 = bpy.data.meshes.new('Cube.006')
me_cube_006.from_pydata([(-2.333, -13.0, 0.0), (-2.333, -13.0, 1.0), (-2.333, -11.0, 0.0), (-2.333, -11.0, 1.0), (-0.3333, -13.0, 0.0), (-0.3333, -13.0, 1.0), (-0.3333, -11.0, 0.0), (-0.3333, -11.0, 1.0), (-13.0, 11.0, 0.0), (-13.0, 11.0, 1.0), (-13.0, 13.0, 0.0), (-13.0, 13.0, 1.0), (-11.0, 11.0, 0.0), (-11.0, 11.0, 1.0), (-11.0, 13.0, 0.0), (-11.0, 13.0, 1.0), (-2.333, 11.0, 0.0), (-2.333, 11.0, 1.0), (-2.333, 13.0, 0.0), (-2.333, 13.0, 1.0), (-0.3333, 11.0, 0.0), (-0.3333, 11.0, 1.0), (-0.3333, 13.0, 0.0), (-0.3333, 13.0, 1.0), (-13.0, -13.0, 0.0), (-13.0, -13.0, 1.0), (-13.0, -11.0, 0.0), (-13.0, -11.0, 1.0), (-11.0, -13.0, 0.0), (-11.0, -13.0, 1.0), (-11.0, -11.0, 0.0), (-11.0, -11.0, 1.0), (-13.33, -13.33, 1.0), (-13.33, -13.33, 1.1), (-13.33, 13.33, 1.0), (-13.33, 13.33, 1.1), (-4.768e-07, -13.33, 1.0), (-4.768e-07, -13.33, 1.1), (-4.768e-07, 13.33, 1.0), (-4.768e-07, 13.33, 1.1)], [], [(0, 1, 3, 2), (2, 3, 7, 6), (6, 7, 5, 4), (4, 5, 1, 0), (2, 6, 4, 0), (7, 3, 1, 5), (8, 9, 11, 10), (10, 11, 15, 14), (14, 15, 13, 12), (12, 13, 9, 8), (10, 14, 12, 8), (15, 11, 9, 13), (16, 17, 19, 18), (18, 19, 23, 22), (22, 23, 21, 20), (20, 21, 17, 16), (18, 22, 20, 16), (23, 19, 17, 21), (24, 25, 27, 26), (26, 27, 31, 30), (30, 31, 29, 28), (28, 29, 25, 24), (26, 30, 28, 24), (31, 27, 25, 29), (32, 33, 35, 34), (34, 35, 39, 38), (38, 39, 37, 36), (36, 37, 33, 32), (34, 38, 36, 32), (39, 35, 33, 37)])
_uv = me_cube_006.uv_layers.new(name='UVMap')
_uv.uv.foreach_set('vector', [0.8005, 0.5811, 0.7889, 0.5811, 0.7889, 0.5999, 0.8005, 0.5999, 0.7041, 0.6287, 0.7041, 0.6195, 0.6804, 0.6195, 0.6804, 0.6287, 0.7884, 0.5619, 0.7768, 0.5619, 0.7768, 0.5807, 0.7884, 0.5807, 0.7282, 0.6287, 0.7282, 0.6195, 0.7045, 0.6195, 0.7045, 0.6287, 0.7169, 0.5543, 0.6933, 0.5543, 0.6933, 0.573, 0.7169, 0.573, 0.7764, 0.6003, 0.7527, 0.6003, 0.7527, 0.6191, 0.7764, 0.6191, 0.7884, 0.5811, 0.7768, 0.5811, 0.7768, 0.5999, 0.7884, 0.5999, 0.7764, 0.6287, 0.7764, 0.6195, 0.7527, 0.6195, 0.7527, 0.6287, 0.8005, 0.5427, 0.7889, 0.5427, 0.7889, 0.5615, 0.8005, 0.5615, 0.7041, 0.6383, 0.7041, 0.6292, 0.6804, 0.6292, 0.6804, 0.6383, 0.7523, 0.6003, 0.7286, 0.6003, 0.7286, 0.6191, 0.7523, 0.6191, 0.7764, 0.5811, 0.7527, 0.5811, 0.7527, 0.5999, 0.7764, 0.5999, 0.8005, 0.5619, 0.7889, 0.5619, 0.7889, 0.5807, 0.8005, 0.5807, 0.7282, 0.6383, 0.7282, 0.6292, 0.7045, 0.6292, 0.7045, 0.6383, 0.7884, 0.5427, 0.7768, 0.5427, 0.7768, 0.5615, 0.7884, 0.5615, 0.7041, 0.6479, 0.7041, 0.6388, 0.6804, 0.6388, 0.6804, 0.6479, 0.7523, 0.5619, 0.7286, 0.5619, 0.7286, 0.5807, 0.7523, 0.5807, 0.7282, 0.5811, 0.7045, 0.5811, 0.7045, 0.5999, 0.7282, 0.5999, 0.7884, 0.6195, 0.7768, 0.6195, 0.7768, 0.6383, 0.7884, 0.6383, 0.7764, 0.6383, 0.7764, 0.6292, 0.7527, 0.6292, 0.7527, 0.6383, 0.8005, 0.6003, 0.7889, 0.6003, 0.7889, 0.6191, 0.8005, 0.6191, 0.7523, 0.6383, 0.7523, 0.6292, 0.7286, 0.6292, 0.7286, 0.6383, 0.7523, 0.5427, 0.7286, 0.5427, 0.7286, 0.5615, 0.7523, 0.5615, 0.7041, 0.5811, 0.6804, 0.5811, 0.6804, 0.5999, 0.7041, 0.5999, 0.5105, 0.146, 0.5097, 0.146, 0.5097, 0.2613, 0.5105, 0.2613, 0.5083, 0.2767, 0.5083, 0.2761, 0.436, 0.2761, 0.436, 0.2767, 0.5094, 0.146, 0.5086, 0.146, 0.5086, 0.2613, 0.5094, 0.2613, 0.5083, 0.2776, 0.5083, 0.2771, 0.436, 0.2771, 0.436, 0.2776, 0.4175, 0.2038, 0.3453, 0.2038, 0.3453, 0.3192, 0.4175, 0.3192, 0.5853, 0.2027, 0.5853, 0.1452, 0.4404, 0.1452, 0.4404, 0.2027])
me_cube_006.use_remesh_fix_poles = True
me_cube_006.use_remesh_preserve_attributes = False
me_cube_006.use_mirror_vertex_groups = False
me_cube_006.update()
me_cube_026 = bpy.data.meshes.new('Cube.026')
me_cube_026.from_pydata([(-1.989, 1.189, 0.25), (-1.989, 1.189, 0.3), (-1.989, 1.389, 0.25), (-1.989, 1.389, 0.3), (0.01109, 1.189, 0.25), (0.01109, 1.189, 0.3), (0.01109, 1.389, 0.25), (0.01109, 1.389, 0.3), (-0.1889, 1.989, 0.0), (-0.1889, 1.989, 0.05), (0.01109, 1.989, 0.0), (0.01109, 1.989, 0.05), (-0.1889, -0.01109, 0.0), (-0.1889, -0.01109, 0.05), (0.01109, -0.01109, 0.0), (0.01109, -0.01109, 0.05), (-1.789, -0.01109, 0.0), (-1.789, -0.01109, 0.05), (-1.989, -0.01109, 0.0), (-1.989, -0.01109, 0.05), (-1.789, 1.989, 0.0), (-1.789, 1.989, 0.05), (-1.989, 1.989, 0.0), (-1.989, 1.989, 0.05), (-1.089, 1.989, 0.0), (-1.089, 1.989, 0.05), (-0.8889, 1.989, 0.0), (-0.8889, 1.989, 0.05), (-1.089, -0.01109, 0.0), (-1.089, -0.01109, 0.05), (-0.8889, -0.01109, 0.0), (-0.8889, -0.01109, 0.05), (-0.1889, 1.989, 0.2), (-0.1889, 1.989, 0.25), (0.01109, 1.989, 0.2), (0.01109, 1.989, 0.25), (-0.1889, -0.01109, 0.2), (-0.1889, -0.01109, 0.25), (0.01109, -0.01109, 0.2), (0.01109, -0.01109, 0.25), (-1.789, -0.01109, 0.2), (-1.789, -0.01109, 0.25), (-1.989, -0.01109, 0.2), (-1.989, -0.01109, 0.25), (-1.789, 1.989, 0.2), (-1.789, 1.989, 0.25), (-1.989, 1.989, 0.2), (-1.989, 1.989, 0.25), (-1.089, 1.989, 0.05), (-1.089, 1.989, 0.2), (-0.8889, 1.989, 0.05), (-0.8889, 1.989, 0.2), (-1.089, 1.789, 0.05), (-1.089, 1.789, 0.2), (-0.8889, 1.789, 0.05), (-0.8889, 1.789, 0.2), (-1.089, 1.989, 0.2), (-1.089, 1.989, 0.25), (-0.8889, 1.989, 0.2), (-0.8889, 1.989, 0.25), (-1.089, -0.01109, 0.2), (-1.089, -0.01109, 0.25), (-0.8889, -0.01109, 0.2), (-0.8889, -0.01109, 0.25), (-1.789, 1.789, 0.05), (-1.789, 1.789, 0.2), (-1.989, 1.789, 0.05), (-1.989, 1.789, 0.2), (-1.789, 1.989, 0.05), (-1.789, 1.989, 0.2), (-1.989, 1.989, 0.05), (-1.989, 1.989, 0.2), (-0.1889, 1.989, 0.05), (-0.1889, 1.989, 0.2), (0.01109, 1.989, 0.05), (0.01109, 1.989, 0.2), (-0.1889, 1.789, 0.05), (-0.1889, 1.789, 0.2), (0.01109, 1.789, 0.05), (0.01109, 1.789, 0.2), (-1.089, 1.089, 0.05), (-1.089, 1.089, 0.2), (-0.8889, 1.089, 0.05), (-0.8889, 1.089, 0.2), (-1.089, 0.8889, 0.05), (-1.089, 0.8889, 0.2), (-0.8889, 0.8889, 0.05), (-0.8889, 0.8889, 0.2), (-0.1889, 1.089, 0.05), (-0.1889, 1.089, 0.2), (0.01109, 1.089, 0.05), (0.01109, 1.089, 0.2), (-0.1889, 0.8889, 0.05), (-0.1889, 0.8889, 0.2), (0.01109, 0.8889, 0.05), (0.01109, 0.8889, 0.2), (-1.789, 0.8889, 0.05), (-1.789, 0.8889, 0.2), (-1.989, 0.8889, 0.05), (-1.989, 0.8889, 0.2), (-1.789, 1.089, 0.05), (-1.789, 1.089, 0.2), (-1.989, 1.089, 0.05), (-1.989, 1.089, 0.2), (-1.089, 0.1889, 0.05), (-1.089, 0.1889, 0.2), (-0.8889, 0.1889, 0.05), (-0.8889, 0.1889, 0.2), (-1.089, -0.01109, 0.05), (-1.089, -0.01109, 0.2), (-0.8889, -0.01109, 0.05), (-0.8889, -0.01109, 0.2), (-0.1889, 0.1889, 0.05), (-0.1889, 0.1889, 0.2), (0.01109, 0.1889, 0.05), (0.01109, 0.1889, 0.2), (-0.1889, -0.01109, 0.05), (-0.1889, -0.01109, 0.2), (0.01109, -0.01109, 0.05), (0.01109, -0.01109, 0.2), (-1.789, -0.01109, 0.05), (-1.789, -0.01109, 0.2), (-1.989, -0.01109, 0.05), (-1.989, -0.01109, 0.2), (-1.789, 0.1889, 0.05), (-1.789, 0.1889, 0.2), (-1.989, 0.1889, 0.05), (-1.989, 0.1889, 0.2), (0.01109, 0.1889, 0.25), (0.01109, 0.1889, 0.3), (0.01109, -0.01109, 0.25), (0.01109, -0.01109, 0.3), (-1.989, 0.1889, 0.25), (-1.989, 0.1889, 0.3), (-1.989, -0.01109, 0.25), (-1.989, -0.01109, 0.3), (-1.989, 0.8889, 0.25), (-1.989, 0.8889, 0.3), (-1.989, 1.089, 0.25), (-1.989, 1.089, 0.3), (0.01109, 0.8889, 0.25), (0.01109, 0.8889, 0.3), (0.01109, 1.089, 0.25), (0.01109, 1.089, 0.3), (-1.989, 1.789, 0.25), (-1.989, 1.789, 0.3), (-1.989, 1.989, 0.25), (-1.989, 1.989, 0.3), (0.01109, 1.789, 0.25), (0.01109, 1.789, 0.3), (0.01109, 1.989, 0.25), (0.01109, 1.989, 0.3), (-1.989, 1.489, 0.25), (-1.989, 1.489, 0.3), (-1.989, 1.689, 0.25), (-1.989, 1.689, 0.3), (0.01109, 1.489, 0.25), (0.01109, 1.489, 0.3), (0.01109, 1.689, 0.25), (0.01109, 1.689, 0.3), (-1.989, 0.2889, 0.25), (-1.989, 0.2889, 0.3), (-1.989, 0.4889, 0.25), (-1.989, 0.4889, 0.3), (0.01109, 0.2889, 0.25), (0.01109, 0.2889, 0.3), (0.01109, 0.4889, 0.25), (0.01109, 0.4889, 0.3), (-1.989, 0.5889, 0.25), (-1.989, 0.5889, 0.3), (-1.989, 0.7889, 0.25), (-1.989, 0.7889, 0.3), (0.01109, 0.5889, 0.25), (0.01109, 0.5889, 0.3), (0.01109, 0.7889, 0.25), (0.01109, 0.7889, 0.3)], [], [(0, 1, 3, 2), (2, 3, 7, 6), (6, 7, 5, 4), (4, 5, 1, 0), (2, 6, 4, 0), (7, 3, 1, 5), (8, 9, 11, 10), (10, 11, 15, 14), (14, 15, 13, 12), (12, 13, 9, 8), (10, 14, 12, 8), (15, 11, 9, 13), (16, 17, 19, 18), (18, 19, 23, 22), (22, 23, 21, 20), (20, 21, 17, 16), (18, 22, 20, 16), (23, 19, 17, 21), (24, 25, 27, 26), (26, 27, 31, 30), (30, 31, 29, 28), (28, 29, 25, 24), (26, 30, 28, 24), (31, 27, 25, 29), (32, 33, 35, 34), (34, 35, 39, 38), (38, 39, 37, 36), (36, 37, 33, 32), (34, 38, 36, 32), (39, 35, 33, 37), (40, 41, 43, 42), (42, 43, 47, 46), (46, 47, 45, 44), (44, 45, 41, 40), (42, 46, 44, 40), (47, 43, 41, 45), (48, 49, 51, 50), (50, 51, 55, 54), (54, 55, 53, 52), (52, 53, 49, 48), (50, 54, 52, 48), (55, 51, 49, 53), (56, 57, 59, 58), (58, 59, 63, 62), (62, 63, 61, 60), (60, 61, 57, 56), (58, 62, 60, 56), (63, 59, 57, 61), (64, 65, 67, 66), (66, 67, 71, 70), (70, 71, 69, 68), (68, 69, 65, 64), (66, 70, 68, 64), (71, 67, 65, 69), (72, 73, 75, 74), (74, 75, 79, 78), (78, 79, 77, 76), (76, 77, 73, 72), (74, 78, 76, 72), (79, 75, 73, 77), (80, 81, 83, 82), (82, 83, 87, 86), (86, 87, 85, 84), (84, 85, 81, 80), (82, 86, 84, 80), (87, 83, 81, 85), (88, 89, 91, 90), (90, 91, 95, 94), (94, 95, 93, 92), (92, 93, 89, 88), (90, 94, 92, 88), (95, 91, 89, 93), (96, 97, 99, 98), (98, 99, 103, 102), (102, 103, 101, 100), (100, 101, 97, 96), (98, 102, 100, 96), (103, 99, 97, 101), (104, 105, 107, 106), (106, 107, 111, 110), (110, 111, 109, 108), (108, 109, 105, 104), (106, 110, 108, 104), (111, 107, 105, 109), (112, 113, 115, 114), (114, 115, 119, 118), (118, 119, 117, 116), (116, 117, 113, 112), (114, 118, 116, 112), (119, 115, 113, 117), (120, 121, 123, 122), (122, 123, 127, 126), (126, 127, 125, 124), (124, 125, 121, 120), (122, 126, 124, 120), (127, 123, 121, 125), (128, 129, 131, 130), (130, 131, 135, 134), (134, 135, 133, 132), (132, 133, 129, 128), (130, 134, 132, 128), (135, 131, 129, 133), (136, 137, 139, 138), (138, 139, 143, 142), (142, 143, 141, 140), (140, 141, 137, 136), (138, 142, 140, 136), (143, 139, 137, 141), (144, 145, 147, 146), (146, 147, 151, 150), (150, 151, 149, 148), (148, 149, 145, 144), (146, 150, 148, 144), (151, 147, 145, 149), (152, 153, 155, 154), (154, 155, 159, 158), (158, 159, 157, 156), (156, 157, 153, 152), (154, 158, 156, 152), (159, 155, 153, 157), (160, 161, 163, 162), (162, 163, 167, 166), (166, 167, 165, 164), (164, 165, 161, 160), (162, 166, 164, 160), (167, 163, 161, 165), (168, 169, 171, 170), (170, 171, 175, 174), (174, 175, 173, 172), (172, 173, 169, 168), (170, 174, 172, 168), (175, 171, 169, 173)])
_uv = me_cube_026.uv_layers.new(name='UVMap')
_uv.uv.foreach_set('vector', [0.5902, 0.9125, 0.589, 0.9125, 0.589, 0.9133, 0.5902, 0.9133, 0.6471, 0.7897, 0.646, 0.7897, 0.646, 0.8106, 0.6471, 0.8106, 0.5885, 0.9125, 0.5874, 0.9125, 0.5874, 0.9133, 0.5885, 0.9133, 0.6321, 0.9277, 0.6321, 0.9269, 0.6059, 0.9269, 0.6059, 0.9277, 0.6455, 0.9813, 0.6455, 0.9605, 0.6443, 0.9605, 0.6443, 0.9813, 0.5791, 0.9277, 0.6054, 0.9277, 0.6054, 0.9269, 0.5791, 0.9269, 0.5869, 0.9151, 0.5857, 0.9151, 0.5857, 0.916, 0.5869, 0.916, 0.6455, 0.8538, 0.6443, 0.8538, 0.6443, 0.8746, 0.6455, 0.8746, 0.5852, 0.9151, 0.584, 0.9151, 0.584, 0.916, 0.5852, 0.916, 0.6321, 0.9237, 0.6321, 0.9229, 0.6059, 0.9229, 0.6059, 0.9237, 0.6455, 0.8959, 0.6455, 0.8751, 0.6443, 0.8751, 0.6443, 0.8959, 0.6059, 0.9251, 0.6321, 0.9251, 0.6321, 0.9242, 0.6059, 0.9242, 0.5869, 0.9165, 0.5857, 0.9165, 0.5857, 0.9173, 0.5869, 0.9173, 0.6455, 0.8111, 0.6443, 0.8111, 0.6443, 0.8319, 0.6455, 0.8319, 0.5852, 0.9165, 0.584, 0.9165, 0.584, 0.9173, 0.5852, 0.9173, 0.6321, 0.9211, 0.6321, 0.9202, 0.6059, 0.9202, 0.6059, 0.9211, 0.6455, 0.8533, 0.6455, 0.8324, 0.6443, 0.8324, 0.6443, 0.8533, 0.6059, 0.9224, 0.6321, 0.9224, 0.6321, 0.9216, 0.6059, 0.9216, 0.5902, 0.9138, 0.589, 0.9138, 0.589, 0.9146, 0.5902, 0.9146, 0.5518, 0.9291, 0.5518, 0.9282, 0.5255, 0.9282, 0.5255, 0.9291, 0.5885, 0.9138, 0.5874, 0.9138, 0.5874, 0.9146, 0.5885, 0.9146, 0.6471, 0.8538, 0.646, 0.8538, 0.646, 0.8746, 0.6471, 0.8746, 0.4987, 0.9291, 0.525, 0.9291, 0.525, 0.9282, 0.4987, 0.9282, 0.6471, 0.8533, 0.6471, 0.8324, 0.646, 0.8324, 0.646, 0.8533, 0.6003, 0.8965, 0.5991, 0.8965, 0.5991, 0.8973, 0.6003, 0.8973, 0.5518, 0.9304, 0.5518, 0.9296, 0.5255, 0.9296, 0.5255, 0.9304, 0.5986, 0.8965, 0.5974, 0.8965, 0.5974, 0.8973, 0.5986, 0.8973, 0.6471, 0.9605, 0.646, 0.9605, 0.646, 0.9813, 0.6471, 0.9813, 0.4987, 0.9304, 0.525, 0.9304, 0.525, 0.9296, 0.4987, 0.9296, 0.6471, 0.96, 0.6471, 0.9392, 0.646, 0.9392, 0.646, 0.96, 0.607, 0.9005, 0.6058, 0.9005, 0.6058, 0.9013, 0.607, 0.9013, 0.5786, 0.9304, 0.5786, 0.9296, 0.5523, 0.9296, 0.5523, 0.9304, 0.6053, 0.9005, 0.6041, 0.9005, 0.6041, 0.9013, 0.6053, 0.9013, 0.6488, 0.7897, 0.6476, 0.7897, 0.6476, 0.8106, 0.6488, 0.8106, 0.6059, 0.9291, 0.6321, 0.9291, 0.6321, 0.9282, 0.6059, 0.9282, 0.6471, 0.9386, 0.6471, 0.9178, 0.646, 0.9178, 0.646, 0.9386, 0.5936, 0.9125, 0.5924, 0.9125, 0.5924, 0.9133, 0.5936, 0.9133, 0.5919, 0.9125, 0.5907, 0.9125, 0.5907, 0.9133, 0.5919, 0.9133, 0.5902, 0.9165, 0.589, 0.9165, 0.589, 0.9173, 0.5902, 0.9173, 0.5885, 0.9165, 0.5874, 0.9165, 0.5874, 0.9173, 0.5885, 0.9173, 0.5902, 0.9151, 0.589, 0.9151, 0.589, 0.916, 0.5902, 0.916, 0.5885, 0.9151, 0.5874, 0.9151, 0.5874, 0.916, 0.5885, 0.916, 0.5835, 0.9071, 0.5824, 0.9071, 0.5824, 0.908, 0.5835, 0.908, 0.6455, 0.8965, 0.6443, 0.8965, 0.6443, 0.9173, 0.6455, 0.9173, 0.5818, 0.9071, 0.5807, 0.9071, 0.5807, 0.908, 0.5818, 0.908, 0.6321, 0.9264, 0.6321, 0.9256, 0.6059, 0.9256, 0.6059, 0.9264, 0.6455, 0.9386, 0.6455, 0.9178, 0.6443, 0.9178, 0.6443, 0.9386, 0.4987, 0.9277, 0.525, 0.9277, 0.525, 0.9269, 0.4987, 0.9269, 0.5969, 0.9005, 0.5957, 0.9005, 0.5957, 0.9013, 0.5969, 0.9013, 0.5952, 0.9005, 0.5941, 0.9005, 0.5941, 0.9013, 0.5952, 0.9013, 0.5969, 0.8991, 0.5957, 0.8991, 0.5957, 0.8999, 0.5969, 0.8999, 0.5952, 0.8991, 0.5941, 0.8991, 0.5941, 0.8999, 0.5952, 0.8999, 0.6003, 0.9005, 0.5991, 0.9005, 0.5991, 0.9013, 0.6003, 0.9013, 0.5986, 0.9005, 0.5974, 0.9005, 0.5974, 0.9013, 0.5986, 0.9013, 0.6388, 0.9765, 0.6376, 0.9765, 0.6376, 0.9773, 0.6388, 0.9773, 0.6388, 0.9778, 0.6376, 0.9778, 0.6376, 0.9787, 0.6388, 0.9787, 0.6036, 0.8978, 0.6024, 0.8978, 0.6024, 0.8986, 0.6036, 0.8986, 0.6019, 0.8978, 0.6008, 0.8978, 0.6008, 0.8986, 0.6019, 0.8986, 0.6036, 0.8965, 0.6024, 0.8965, 0.6024, 0.8973, 0.6036, 0.8973, 0.6019, 0.8965, 0.6008, 0.8965, 0.6008, 0.8973, 0.6019, 0.8973, 0.607, 0.8991, 0.6058, 0.8991, 0.6058, 0.8999, 0.607, 0.8999, 0.6053, 0.8991, 0.6041, 0.8991, 0.6041, 0.8999, 0.6053, 0.8999, 0.5969, 0.8978, 0.5957, 0.8978, 0.5957, 0.8986, 0.5969, 0.8986, 0.5952, 0.8978, 0.5941, 0.8978, 0.5941, 0.8986, 0.5952, 0.8986, 0.5969, 0.8965, 0.5957, 0.8965, 0.5957, 0.8973, 0.5969, 0.8973, 0.5952, 0.8965, 0.5941, 0.8965, 0.5941, 0.8973, 0.5952, 0.8973, 0.5936, 0.9071, 0.5924, 0.9071, 0.5924, 0.908, 0.5936, 0.908, 0.5919, 0.9071, 0.5907, 0.9071, 0.5907, 0.908, 0.5919, 0.908, 0.5902, 0.9111, 0.589, 0.9111, 0.589, 0.912, 0.5902, 0.912, 0.5885, 0.9111, 0.5874, 0.9111, 0.5874, 0.912, 0.5885, 0.912, 0.5902, 0.9098, 0.589, 0.9098, 0.589, 0.9106, 0.5902, 0.9106, 0.5885, 0.9098, 0.5874, 0.9098, 0.5874, 0.9106, 0.5885, 0.9106, 0.5936, 0.9111, 0.5924, 0.9111, 0.5924, 0.912, 0.5936, 0.912, 0.5919, 0.9111, 0.5907, 0.9111, 0.5907, 0.912, 0.5919, 0.912, 0.5936, 0.9098, 0.5924, 0.9098, 0.5924, 0.9106, 0.5936, 0.9106, 0.5919, 0.9098, 0.5907, 0.9098, 0.5907, 0.9106, 0.5919, 0.9106, 0.5835, 0.9085, 0.5824, 0.9085, 0.5824, 0.9093, 0.5835, 0.9093, 0.5818, 0.9085, 0.5807, 0.9085, 0.5807, 0.9093, 0.5818, 0.9093, 0.5869, 0.9138, 0.5857, 0.9138, 0.5857, 0.9146, 0.5869, 0.9146, 0.5852, 0.9138, 0.584, 0.9138, 0.584, 0.9146, 0.5852, 0.9146, 0.5869, 0.9125, 0.5857, 0.9125, 0.5857, 0.9133, 0.5869, 0.9133, 0.5852, 0.9125, 0.584, 0.9125, 0.584, 0.9133, 0.5852, 0.9133, 0.5835, 0.9165, 0.5824, 0.9165, 0.5824, 0.9173, 0.5835, 0.9173, 0.5818, 0.9165, 0.5807, 0.9165, 0.5807, 0.9173, 0.5818, 0.9173, 0.5902, 0.9085, 0.589, 0.9085, 0.589, 0.9093, 0.5902, 0.9093, 0.5885, 0.9085, 0.5874, 0.9085, 0.5874, 0.9093, 0.5885, 0.9093, 0.5902, 0.9071, 0.589, 0.9071, 0.589, 0.908, 0.5902, 0.908, 0.5885, 0.9071, 0.5874, 0.9071, 0.5874, 0.908, 0.5885, 0.908, 0.5936, 0.9085, 0.5924, 0.9085, 0.5924, 0.9093, 0.5936, 0.9093, 0.5919, 0.9085, 0.5907, 0.9085, 0.5907, 0.9093, 0.5919, 0.9093, 0.607, 0.8978, 0.6058, 0.8978, 0.6058, 0.8986, 0.607, 0.8986, 0.6053, 0.8978, 0.6041, 0.8978, 0.6041, 0.8986, 0.6053, 0.8986, 0.607, 0.8965, 0.6058, 0.8965, 0.6058, 0.8973, 0.607, 0.8973, 0.6053, 0.8965, 0.6041, 0.8965, 0.6041, 0.8973, 0.6053, 0.8973, 0.6036, 0.9005, 0.6024, 0.9005, 0.6024, 0.9013, 0.6036, 0.9013, 0.6019, 0.9005, 0.6008, 0.9005, 0.6008, 0.9013, 0.6019, 0.9013, 0.5936, 0.9138, 0.5924, 0.9138, 0.5924, 0.9146, 0.5936, 0.9146, 0.6488, 0.8965, 0.6476, 0.8965, 0.6476, 0.9173, 0.6488, 0.9173, 0.5919, 0.9138, 0.5907, 0.9138, 0.5907, 0.9146, 0.5919, 0.9146, 0.5786, 0.9277, 0.5786, 0.9269, 0.5523, 0.9269, 0.5523, 0.9277, 0.6455, 0.96, 0.6455, 0.9392, 0.6443, 0.9392, 0.6443, 0.96, 0.5255, 0.9277, 0.5518, 0.9277, 0.5518, 0.9269, 0.5255, 0.9269, 0.5835, 0.9125, 0.5824, 0.9125, 0.5824, 0.9133, 0.5835, 0.9133, 0.6471, 0.8111, 0.646, 0.8111, 0.646, 0.8319, 0.6471, 0.8319, 0.5818, 0.9125, 0.5807, 0.9125, 0.5807, 0.9133, 0.5818, 0.9133, 0.6321, 0.9171, 0.6321, 0.9162, 0.6059, 0.9162, 0.6059, 0.9171, 0.6421, 0.9813, 0.6421, 0.9605, 0.6409, 0.9605, 0.6409, 0.9813, 0.6059, 0.9184, 0.6321, 0.9184, 0.6321, 0.9176, 0.6059, 0.9176, 0.6003, 0.8991, 0.5991, 0.8991, 0.5991, 0.8999, 0.6003, 0.8999, 0.6054, 0.9291, 0.6054, 0.9282, 0.5791, 0.9282, 0.5791, 0.9291, 0.5986, 0.8991, 0.5974, 0.8991, 0.5974, 0.8999, 0.5986, 0.8999, 0.6471, 0.8965, 0.646, 0.8965, 0.646, 0.9173, 0.6471, 0.9173, 0.5523, 0.9291, 0.5786, 0.9291, 0.5786, 0.9282, 0.5523, 0.9282, 0.6471, 0.8959, 0.6471, 0.8751, 0.646, 0.8751, 0.646, 0.8959, 0.5835, 0.9151, 0.5824, 0.9151, 0.5824, 0.916, 0.5835, 0.916, 0.6438, 0.9605, 0.6426, 0.9605, 0.6426, 0.9813, 0.6438, 0.9813, 0.5818, 0.9151, 0.5807, 0.9151, 0.5807, 0.916, 0.5818, 0.916, 0.5518, 0.9317, 0.5518, 0.9309, 0.5255, 0.9309, 0.5255, 0.9317, 0.6455, 0.8106, 0.6455, 0.7897, 0.6443, 0.7897, 0.6443, 0.8106, 0.6059, 0.9197, 0.6321, 0.9197, 0.6321, 0.9189, 0.6059, 0.9189, 0.6003, 0.8978, 0.5991, 0.8978, 0.5991, 0.8986, 0.6003, 0.8986, 0.6321, 0.9304, 0.6321, 0.9296, 0.6059, 0.9296, 0.6059, 0.9304, 0.5986, 0.8978, 0.5974, 0.8978, 0.5974, 0.8986, 0.5986, 0.8986, 0.6488, 0.8324, 0.6476, 0.8324, 0.6476, 0.8533, 0.6488, 0.8533, 0.5791, 0.9304, 0.6054, 0.9304, 0.6054, 0.9296, 0.5791, 0.9296, 0.6488, 0.8319, 0.6488, 0.8111, 0.6476, 0.8111, 0.6476, 0.8319, 0.6036, 0.8991, 0.6024, 0.8991, 0.6024, 0.8999, 0.6036, 0.8999, 0.5786, 0.9317, 0.5786, 0.9309, 0.5523, 0.9309, 0.5523, 0.9317, 0.6019, 0.8991, 0.6008, 0.8991, 0.6008, 0.8999, 0.6019, 0.8999, 0.6488, 0.8751, 0.6476, 0.8751, 0.6476, 0.8959, 0.6488, 0.8959, 0.4987, 0.9317, 0.525, 0.9317, 0.525, 0.9309, 0.4987, 0.9309, 0.6488, 0.8746, 0.6488, 0.8538, 0.6476, 0.8538, 0.6476, 0.8746])
me_cube_026.use_remesh_fix_poles = True
me_cube_026.use_remesh_preserve_attributes = False
me_cube_026.use_mirror_vertex_groups = False
me_cube_026.update()
me_cube_032 = bpy.data.meshes.new('Cube.032')
me_cube_032.from_pydata([(-0.161, -1.0, 0.0), (-0.5352, -0.845, 0.0), (-0.845, -0.5352, 0.0), (-1.0, -0.161, 0.0), (-1.0, -0.161, 4.0), (-0.845, -0.5352, 4.0), (-0.5352, -0.845, 4.0), (-0.161, -1.0, 4.0), (-1.0, 0.161, 0.0), (-0.845, 0.5352, 0.0), (-0.5352, 0.845, 0.0), (-0.161, 1.0, 0.0), (-0.161, 1.0, 4.0), (-0.5352, 0.845, 4.0), (-0.845, 0.5352, 4.0), (-1.0, 0.161, 4.0), (1.0, -0.161, 0.0), (0.845, -0.5352, 0.0), (0.5352, -0.845, 0.0), (0.161, -1.0, 0.0), (0.161, -1.0, 4.0), (0.5352, -0.845, 4.0), (0.845, -0.5352, 4.0), (1.0, -0.161, 4.0), (0.161, 1.0, 0.0), (0.5352, 0.845, 0.0), (0.845, 0.5352, 0.0), (1.0, 0.161, 0.0), (1.0, 0.161, 4.0), (0.845, 0.5352, 4.0), (0.5352, 0.845, 4.0), (0.161, 1.0, 4.0)], [], [(3, 4, 15, 8), (29, 26, 25, 30), (13, 10, 9, 14), (28, 29, 30, 31, 12, 13, 14, 15, 4, 5, 6, 7, 20, 21, 22, 23), (21, 18, 17, 22), (19, 20, 7, 0), (11, 12, 31, 24), (27, 28, 23, 16), (1, 6, 5, 2), (0, 7, 6, 1), (4, 3, 2, 5), (12, 11, 10, 13), (8, 15, 14, 9), (28, 27, 26, 29), (24, 31, 30, 25), (20, 19, 18, 21), (16, 23, 22, 17), (8, 9, 10, 11, 24, 25, 26, 27, 16, 17, 18, 19, 0, 1, 2, 3)])
_uv = me_cube_032.uv_layers.new(name='UVMap')
_uv.uv.foreach_set('vector', [0.7656, 0.4499, 0.833, 0.4499, 0.833, 0.4471, 0.7656, 0.4471, 0.9088, 0.5046, 0.9088, 0.451, 0.9052, 0.451, 0.9052, 0.5046, 0.7316, 0.46, 0.7989, 0.46, 0.7989, 0.4573, 0.7316, 0.4573, 0.8938, 0.4211, 0.8874, 0.4232, 0.8799, 0.4232, 0.8735, 0.4211, 0.8696, 0.418, 0.867, 0.413, 0.867, 0.407, 0.8696, 0.402, 0.8735, 0.3989, 0.8799, 0.3968, 0.8874, 0.3968, 0.8938, 0.3989, 0.8977, 0.402, 0.9003, 0.407, 0.9003, 0.413, 0.8977, 0.418, 0.9131, 0.5046, 0.9131, 0.451, 0.9095, 0.451, 0.9095, 0.5046, 0.7996, 0.46, 0.867, 0.46, 0.867, 0.4573, 0.7996, 0.4573, 0.9088, 0.4503, 0.9088, 0.3968, 0.9052, 0.3968, 0.9052, 0.4503, 0.7996, 0.4634, 0.867, 0.4634, 0.867, 0.4607, 0.7996, 0.4607, 0.9131, 0.613, 0.9131, 0.5594, 0.9095, 0.5594, 0.9095, 0.613, 0.7316, 0.4634, 0.7989, 0.4634, 0.7989, 0.4607, 0.7316, 0.4607, 0.9131, 0.5588, 0.9131, 0.5052, 0.9095, 0.5052, 0.9095, 0.5588, 0.7996, 0.4566, 0.867, 0.4566, 0.867, 0.4539, 0.7996, 0.4539, 0.9131, 0.4503, 0.9131, 0.3968, 0.9095, 0.3968, 0.9095, 0.4503, 0.7996, 0.4533, 0.867, 0.4533, 0.867, 0.4505, 0.7996, 0.4505, 0.9088, 0.613, 0.9088, 0.5594, 0.9052, 0.5594, 0.9052, 0.613, 0.8336, 0.4499, 0.901, 0.4499, 0.901, 0.4471, 0.8336, 0.4471, 0.9088, 0.5588, 0.9088, 0.5052, 0.9052, 0.5052, 0.9052, 0.5588, 0.8977, 0.4833, 0.9003, 0.4884, 0.9003, 0.4943, 0.8977, 0.4994, 0.8938, 0.5025, 0.8874, 0.5046, 0.8799, 0.5046, 0.8735, 0.5025, 0.8696, 0.4994, 0.867, 0.4943, 0.867, 0.4884, 0.8696, 0.4833, 0.8735, 0.4802, 0.8799, 0.4781, 0.8874, 0.4781, 0.8938, 0.4802])
me_cube_032.use_remesh_fix_poles = True
me_cube_032.use_remesh_preserve_attributes = False
me_cube_032.use_mirror_vertex_groups = False
me_cube_032.update()
me_cube_033 = bpy.data.meshes.new('Cube.033')
me_cube_033.from_pydata([(-0.161, -1.0, 0.0), (-0.5352, -0.845, 0.0), (-0.845, -0.5352, 0.0), (-1.0, -0.161, 0.0), (-1.0, 2.0, 2.161), (-0.845, 2.0, 2.535), (-0.5352, 2.0, 2.845), (-0.161, 2.0, 3.0), (-1.0, 0.161, 0.0), (-0.845, 0.5352, 0.0), (-0.5352, 0.845, 0.0), (-0.161, 1.0, 0.0), (-0.161, 2.0, 1.0), (-0.5352, 2.0, 1.155), (-0.845, 2.0, 1.465), (-1.0, 2.0, 1.839), (1.0, -0.161, 0.0), (0.845, -0.5352, 0.0), (0.5352, -0.845, 0.0), (0.161, -1.0, 0.0), (0.161, 2.0, 3.0), (0.5352, 2.0, 2.845), (0.845, 2.0, 2.535), (1.0, 2.0, 2.161), (0.161, 1.0, 0.0), (0.5352, 0.845, 0.0), (0.845, 0.5352, 0.0), (1.0, 0.161, 0.0), (1.0, 2.0, 1.839), (0.845, 2.0, 1.465), (0.5352, 2.0, 1.155), (0.161, 2.0, 1.0), (-0.161, -1.0, 0.6667), (-0.161, 1.2, 3.0), (-0.5352, 1.2, 2.845), (-0.5352, -0.845, 0.6667), (-1.0, 1.2, 2.161), (-1.0, -0.161, 0.6667), (-0.845, -0.5352, 0.6667), (-0.845, 1.2, 2.535), (-0.161, 1.2, 1.0), (-0.161, 1.0, 0.6667), (-0.5352, 0.845, 0.6667), (-0.5352, 1.2, 1.155), (-1.0, 0.161, 0.6667), (-1.0, 1.2, 1.839), (-0.845, 1.2, 1.465), (-0.845, 0.5352, 0.6667), (1.0, 1.2, 1.839), (1.0, 0.161, 0.6667), (0.845, 0.5352, 0.6667), (0.845, 1.2, 1.465), (0.161, 1.0, 0.6667), (0.161, 1.2, 1.0), (0.5352, 1.2, 1.155), (0.5352, 0.845, 0.6667), (0.161, 1.2, 3.0), (0.161, -1.0, 0.6667), (0.5352, -0.845, 0.6667), (0.5352, 1.2, 2.845), (1.0, -0.161, 0.6667), (1.0, 1.2, 2.161), (0.845, 1.2, 2.535), (0.845, -0.5352, 0.6667), (-0.161, -0.1952, 2.104), (-0.5352, -0.0961, 2.013), (-1.0, 0.3413, 1.611), (-0.845, 0.102, 1.831), (-0.161, 1.084, 0.9276), (-0.5352, 0.9846, 1.019), (-1.0, 0.5472, 1.421), (-0.845, 0.7865, 1.201), (1.0, 0.5472, 1.421), (0.845, 0.7865, 1.201), (0.161, 1.084, 0.9276), (0.5352, 0.9846, 1.019), (0.161, -0.1952, 2.104), (0.5352, -0.0961, 2.013), (1.0, 0.3413, 1.611), (0.845, 0.102, 1.831), (-0.161, 0.4813, 2.676), (-0.845, 0.6327, 2.281), (-0.5352, 1.082, 1.108), (-1.0, 0.8595, 1.69), (0.845, 0.9814, 1.372), (0.161, 1.133, 0.9768), (0.5352, 0.5318, 2.544), (1.0, 0.7546, 1.963), (-0.5352, 0.5318, 2.544), (-1.0, 0.7546, 1.963), (-0.161, 1.133, 0.9768), (-0.845, 0.9814, 1.372), (1.0, 0.8595, 1.69), (0.5352, 1.082, 1.108), (0.161, 0.4813, 2.676), (0.845, 0.6327, 2.281), (-0.5352, -0.6221, 1.374), (-1.0, -0.01509, 1.172), (-0.161, 1.015, 0.8284), (-0.845, 0.6027, 0.9659), (1.0, 0.2706, 1.077), (0.5352, 0.8776, 0.8742), (0.161, -0.7596, 1.42), (0.845, -0.3472, 1.282), (-0.161, -0.7596, 1.42), (-0.845, -0.3472, 1.282), (-0.5352, 0.8776, 0.8742), (-1.0, 0.2706, 1.077), (0.845, 0.6027, 0.9659), (0.161, 1.015, 0.8284), (0.5352, -0.6221, 1.374), (1.0, -0.01509, 1.172)], [], [(36, 4, 15, 45), (50, 26, 25, 55), (42, 10, 9, 47), (28, 29, 30, 31, 12, 13, 14, 15, 4, 5, 6, 7, 20, 21, 22, 23), (58, 18, 17, 63), (56, 20, 7, 33), (40, 12, 31, 53), (48, 28, 23, 61), (34, 6, 5, 39), (33, 7, 6, 34), (37, 3, 2, 38), (41, 11, 10, 42), (45, 15, 14, 46), (49, 27, 26, 50), (53, 31, 30, 54), (57, 19, 18, 58), (61, 23, 22, 62), (8, 9, 10, 11, 24, 25, 26, 27, 16, 17, 18, 19, 0, 1, 2, 3), (16, 60, 63, 17), (87, 61, 62, 95), (20, 56, 59, 21), (102, 57, 58, 110), (24, 52, 55, 25), (85, 53, 54, 93), (28, 48, 51, 29), (100, 49, 50, 108), (8, 44, 47, 9), (83, 45, 46, 91), (12, 40, 43, 13), (98, 41, 42, 106), (4, 36, 39, 5), (97, 37, 38, 105), (0, 32, 35, 1), (80, 33, 34, 88), (1, 35, 38, 2), (88, 34, 39, 81), (27, 49, 60, 16), (92, 48, 61, 87), (11, 41, 52, 24), (90, 40, 53, 85), (19, 57, 32, 0), (94, 56, 33, 80), (21, 59, 62, 22), (110, 58, 63, 103), (13, 43, 46, 14), (106, 42, 47, 99), (29, 51, 54, 30), (108, 50, 55, 101), (3, 37, 44, 8), (89, 36, 45, 83), (97, 66, 70, 107), (84, 73, 75, 93), (82, 69, 71, 91), (86, 77, 79, 95), (102, 76, 64, 104), (98, 68, 74, 109), (100, 72, 78, 111), (96, 65, 67, 105), (104, 64, 65, 96), (89, 66, 67, 81), (90, 68, 69, 82), (107, 70, 71, 99), (92, 72, 73, 84), (109, 74, 75, 101), (94, 76, 77, 86), (111, 78, 79, 103), (56, 94, 86, 59), (48, 92, 84, 51), (40, 90, 82, 43), (36, 89, 81, 39), (59, 86, 95, 62), (43, 82, 91, 46), (51, 84, 93, 54), (66, 89, 83, 70), (76, 94, 80, 64), (68, 90, 85, 74), (72, 92, 87, 78), (65, 88, 81, 67), (64, 80, 88, 65), (70, 83, 91, 71), (74, 85, 93, 75), (78, 87, 95, 79), (60, 111, 103, 63), (52, 109, 101, 55), (44, 107, 99, 47), (32, 104, 96, 35), (35, 96, 105, 38), (49, 100, 111, 60), (41, 98, 109, 52), (57, 102, 104, 32), (37, 97, 107, 44), (73, 108, 101, 75), (69, 106, 99, 71), (77, 110, 103, 79), (66, 97, 105, 67), (68, 98, 106, 69), (72, 100, 108, 73), (76, 102, 110, 77)])
_uv = me_cube_033.uv_layers.new(name='UVMap')
_uv.uv.foreach_set('vector', [0.8352, 0.5273, 0.8352, 0.52, 0.8309, 0.52, 0.8309, 0.5273, 0.8302, 0.5273, 0.8302, 0.52, 0.8259, 0.52, 0.8259, 0.5273, 0.8454, 0.5273, 0.8454, 0.52, 0.8411, 0.52, 0.8411, 0.5273, 0.8017, 0.5504, 0.8049, 0.5564, 0.8049, 0.5635, 0.8017, 0.5695, 0.7971, 0.5732, 0.7895, 0.5757, 0.7806, 0.5757, 0.773, 0.5732, 0.7683, 0.5695, 0.7652, 0.5635, 0.7652, 0.5564, 0.7683, 0.5504, 0.773, 0.5467, 0.7806, 0.5442, 0.7895, 0.5442, 0.7971, 0.5467, 0.8403, 0.5273, 0.8403, 0.52, 0.836, 0.52, 0.836, 0.5273, 0.815, 0.5192, 0.815, 0.5119, 0.8107, 0.5119, 0.8107, 0.5192, 0.8099, 0.5192, 0.8099, 0.5119, 0.8057, 0.5119, 0.8057, 0.5192, 0.8251, 0.5192, 0.8251, 0.5119, 0.8208, 0.5119, 0.8208, 0.5192, 0.8201, 0.5192, 0.8201, 0.5119, 0.8158, 0.5119, 0.8158, 0.5192, 0.815, 0.5273, 0.815, 0.52, 0.8107, 0.52, 0.8107, 0.5273, 0.8099, 0.5273, 0.8099, 0.52, 0.8057, 0.52, 0.8057, 0.5273, 0.8251, 0.5273, 0.8251, 0.52, 0.8208, 0.52, 0.8208, 0.5273, 0.8201, 0.5273, 0.8201, 0.52, 0.8158, 0.52, 0.8158, 0.5273, 0.8757, 0.4386, 0.8757, 0.4313, 0.8714, 0.4313, 0.8714, 0.4386, 0.8707, 0.4386, 0.8707, 0.4313, 0.8664, 0.4313, 0.8664, 0.4386, 0.8858, 0.4386, 0.8858, 0.4313, 0.8815, 0.4313, 0.8815, 0.4386, 0.8808, 0.4386, 0.8808, 0.4313, 0.8765, 0.4313, 0.8765, 0.4386, 0.8422, 0.4858, 0.8454, 0.4919, 0.8454, 0.4989, 0.8422, 0.505, 0.8376, 0.5087, 0.83, 0.5112, 0.821, 0.5112, 0.8134, 0.5087, 0.8088, 0.505, 0.8057, 0.4989, 0.8057, 0.4919, 0.8088, 0.4858, 0.8134, 0.4822, 0.821, 0.4797, 0.83, 0.4797, 0.8376, 0.4822, 0.8757, 0.4466, 0.8757, 0.4394, 0.8714, 0.4394, 0.8714, 0.4466, 0.8707, 0.4466, 0.8707, 0.4394, 0.8664, 0.4394, 0.8664, 0.4466, 0.8858, 0.4466, 0.8858, 0.4394, 0.8815, 0.4394, 0.8815, 0.4466, 0.8808, 0.4466, 0.8808, 0.4394, 0.8765, 0.4394, 0.8765, 0.4466, 0.8555, 0.4386, 0.8555, 0.4313, 0.8512, 0.4313, 0.8512, 0.4386, 0.815, 0.5281, 0.8132, 0.5281, 0.8132, 0.5313, 0.815, 0.5313, 0.8504, 0.4386, 0.8504, 0.4313, 0.8461, 0.4313, 0.8461, 0.4386, 0.8909, 0.6369, 0.8866, 0.6369, 0.8866, 0.6402, 0.8909, 0.6402, 0.8656, 0.4386, 0.8656, 0.4313, 0.8613, 0.4313, 0.8613, 0.4386, 0.8909, 0.6329, 0.8866, 0.6329, 0.8866, 0.6361, 0.8909, 0.6361, 0.8605, 0.4386, 0.8605, 0.4313, 0.8562, 0.4313, 0.8562, 0.4386, 0.8125, 0.5281, 0.8107, 0.5281, 0.8107, 0.5313, 0.8125, 0.5313, 0.8555, 0.4466, 0.8555, 0.4394, 0.8512, 0.4394, 0.8512, 0.4466, 0.8504, 0.4466, 0.8504, 0.4394, 0.8461, 0.4394, 0.8461, 0.4466, 0.8656, 0.4466, 0.8656, 0.4394, 0.8613, 0.4394, 0.8613, 0.4466, 0.8605, 0.4466, 0.8605, 0.4394, 0.8562, 0.4394, 0.8562, 0.4466, 0.8757, 0.4225, 0.8757, 0.4152, 0.8714, 0.4152, 0.8714, 0.4225, 0.8707, 0.4225, 0.8707, 0.4152, 0.8664, 0.4152, 0.8664, 0.4225, 0.8858, 0.4225, 0.8858, 0.4152, 0.8815, 0.4152, 0.8815, 0.4225, 0.8909, 0.6409, 0.8866, 0.6409, 0.8866, 0.6442, 0.8909, 0.6442, 0.8808, 0.4225, 0.8808, 0.4152, 0.8765, 0.4152, 0.8765, 0.4225, 0.8099, 0.5321, 0.8082, 0.5321, 0.8082, 0.5353, 0.8099, 0.5353, 0.8757, 0.4305, 0.8757, 0.4232, 0.8714, 0.4232, 0.8714, 0.4305, 0.8707, 0.4305, 0.8707, 0.4232, 0.8664, 0.4232, 0.8664, 0.4305, 0.8858, 0.4305, 0.8858, 0.4232, 0.8815, 0.4232, 0.8815, 0.4305, 0.8808, 0.4305, 0.8808, 0.4232, 0.8765, 0.4232, 0.8765, 0.4305, 0.8555, 0.4225, 0.8555, 0.4152, 0.8512, 0.4152, 0.8512, 0.4225, 0.8352, 0.5321, 0.8309, 0.5321, 0.8309, 0.5353, 0.8352, 0.5353, 0.8504, 0.4225, 0.8504, 0.4152, 0.8461, 0.4152, 0.8461, 0.4225, 0.8302, 0.5321, 0.8259, 0.5321, 0.8259, 0.5353, 0.8302, 0.5353, 0.8656, 0.4225, 0.8656, 0.4152, 0.8613, 0.4152, 0.8613, 0.4225, 0.8352, 0.5281, 0.8309, 0.5281, 0.8309, 0.5313, 0.8352, 0.5313, 0.8605, 0.4225, 0.8605, 0.4152, 0.8562, 0.4152, 0.8562, 0.4225, 0.8074, 0.5321, 0.8057, 0.5321, 0.8057, 0.5353, 0.8074, 0.5353, 0.815, 0.5321, 0.8132, 0.5321, 0.8132, 0.5353, 0.815, 0.5353, 0.8555, 0.4305, 0.8555, 0.4232, 0.8512, 0.4232, 0.8512, 0.4305, 0.8858, 0.624, 0.8858, 0.6087, 0.8815, 0.6087, 0.8815, 0.624, 0.8125, 0.5321, 0.8107, 0.5321, 0.8107, 0.5353, 0.8125, 0.5353, 0.8504, 0.4305, 0.8504, 0.4232, 0.8461, 0.4232, 0.8461, 0.4305, 0.8656, 0.4305, 0.8656, 0.4232, 0.8613, 0.4232, 0.8613, 0.4305, 0.8605, 0.4305, 0.8605, 0.4232, 0.8562, 0.4232, 0.8562, 0.4305, 0.7138, 0.5353, 0.7138, 0.5281, 0.7095, 0.5281, 0.7095, 0.5353, 0.8403, 0.5361, 0.8385, 0.5361, 0.8385, 0.5394, 0.8403, 0.5394, 0.8302, 0.5281, 0.8259, 0.5281, 0.8259, 0.5313, 0.8302, 0.5313, 0.8454, 0.5321, 0.8411, 0.5321, 0.8411, 0.5353, 0.8454, 0.5353, 0.8378, 0.5361, 0.836, 0.5361, 0.836, 0.5394, 0.8378, 0.5394, 0.7087, 0.5353, 0.7087, 0.5281, 0.7045, 0.5281, 0.7045, 0.5353, 0.7239, 0.5353, 0.7239, 0.5281, 0.7196, 0.5281, 0.7196, 0.5353, 0.7189, 0.5353, 0.7189, 0.5281, 0.7146, 0.5281, 0.7146, 0.5353, 0.8403, 0.5321, 0.836, 0.5321, 0.836, 0.5353, 0.8403, 0.5353, 0.8454, 0.5361, 0.8436, 0.5361, 0.8436, 0.5394, 0.8454, 0.5394, 0.7138, 0.5434, 0.7138, 0.5361, 0.7095, 0.5361, 0.7095, 0.5434, 0.7087, 0.5434, 0.7087, 0.5361, 0.7045, 0.5361, 0.7045, 0.5434, 0.8428, 0.5361, 0.8411, 0.5361, 0.8411, 0.5394, 0.8428, 0.5394, 0.8403, 0.5402, 0.8385, 0.5402, 0.8385, 0.5434, 0.8403, 0.5434, 0.7239, 0.5434, 0.7239, 0.5361, 0.7196, 0.5361, 0.7196, 0.5434, 0.8808, 0.624, 0.8808, 0.6087, 0.8765, 0.6087, 0.8765, 0.624, 0.8378, 0.5402, 0.836, 0.5402, 0.836, 0.5434, 0.8378, 0.5434, 0.7189, 0.5434, 0.7189, 0.5361, 0.7146, 0.5361, 0.7146, 0.5434, 0.6936, 0.5353, 0.6936, 0.5281, 0.6893, 0.5281, 0.6893, 0.5353, 0.6885, 0.5353, 0.6885, 0.5281, 0.6842, 0.5281, 0.6842, 0.5353, 0.8454, 0.5281, 0.8411, 0.5281, 0.8411, 0.5313, 0.8454, 0.5313, 0.8454, 0.5402, 0.8436, 0.5402, 0.8436, 0.5434, 0.8454, 0.5434, 0.7037, 0.5353, 0.7037, 0.5281, 0.6994, 0.5281, 0.6994, 0.5353, 0.6986, 0.5353, 0.6986, 0.5281, 0.6943, 0.5281, 0.6943, 0.5353, 0.8428, 0.5402, 0.8411, 0.5402, 0.8411, 0.5434, 0.8428, 0.5434, 0.8403, 0.5281, 0.836, 0.5281, 0.836, 0.5313, 0.8403, 0.5313, 0.6936, 0.5434, 0.6936, 0.5361, 0.6893, 0.5361, 0.6893, 0.5434, 0.6885, 0.5434, 0.6885, 0.5361, 0.6842, 0.5361, 0.6842, 0.5434, 0.7037, 0.5434, 0.7037, 0.5361, 0.6994, 0.5361, 0.6994, 0.5434, 0.8302, 0.5361, 0.8284, 0.5361, 0.8284, 0.5394, 0.8302, 0.5394, 0.6986, 0.5434, 0.6986, 0.5361, 0.6943, 0.5361, 0.6943, 0.5434, 0.7138, 0.5192, 0.7138, 0.5119, 0.7095, 0.5119, 0.7095, 0.5192, 0.8352, 0.5402, 0.8309, 0.5402, 0.8309, 0.5434, 0.8352, 0.5434, 0.8302, 0.5402, 0.8259, 0.5402, 0.8259, 0.5434, 0.8302, 0.5434, 0.7087, 0.5192, 0.7087, 0.5119, 0.7045, 0.5119, 0.7045, 0.5192, 0.7239, 0.5192, 0.7239, 0.5119, 0.7196, 0.5119, 0.7196, 0.5192, 0.8276, 0.5361, 0.8259, 0.5361, 0.8259, 0.5394, 0.8276, 0.5394, 0.8352, 0.5361, 0.8309, 0.5361, 0.8309, 0.5394, 0.8352, 0.5394, 0.7189, 0.5192, 0.7189, 0.5119, 0.7146, 0.5119, 0.7146, 0.5192])
me_cube_033.use_remesh_fix_poles = True
me_cube_033.use_remesh_preserve_attributes = False
me_cube_033.use_mirror_vertex_groups = False
me_cube_033.update()

# ---- objects
ob_crate = bpy.data.objects.new('Crate', me_cube)
ob_box = bpy.data.objects.new('Box', me_cube_003)
ob_table = bpy.data.objects.new('Table', me_cube_006)
ob_cube_017 = bpy.data.objects.new('Cube.017', me_cube_026)
ob_cube = bpy.data.objects.new('Cube', me_cube_032)
ob_cube_023 = bpy.data.objects.new('Cube.023', me_cube_033)

# ---- transforms, parenting, visibility, modifiers, constraints
ob_crate.location = (0.0, 0.0, 0.0)
ob_crate.lock_rotations_4d = False
ob_crate.empty_display_type = 'ARROWS'
ob_crate.lineart.crease_threshold = 0.0
ob_box.location = (-0.5, 1.5, 0.0)
ob_box.scale = (0.5, 0.5, 0.5)
ob_box.lineart.crease_threshold = 0.0
ob_table.location = (0.0, 3.0, 0.0)
ob_table.scale = (0.075, 0.075, 1.0)
ob_table.lineart.crease_threshold = 0.0
ob_cube_017.location = (0.0, 6.0, 0.0)
ob_cube_017.rotation_euler = (0.0, -0.0, 1.571)
ob_cube_017.scale = (0.5056, 0.5056, 0.5056)
ob_cube_017.lineart.crease_threshold = 0.0
ob_cube.location = (-0.5, 6.5, 0.0)
ob_cube.scale = (0.25, 0.25, 0.25)
ob_cube.lineart.crease_threshold = 0.0
ob_cube_023.location = (-0.5, 7.5, 1.0)
ob_cube_023.scale = (0.25, 0.25, 0.25)
ob_cube_023.lineart.crease_threshold = 0.0

# ---- collection membership
col_collection.objects.link(ob_crate)
col_collection.objects.link(ob_box)
col_collection.objects.link(ob_table)
col_collection.objects.link(ob_cube_017)
col_collection.objects.link(ob_cube)
col_collection.objects.link(ob_cube_023)

# ---- scene / render settings (as saved in the file)
scene.frame_start = 1; scene.frame_end = 250; scene.frame_set(169)
scene.render.engine = 'BLENDER_EEVEE_NEXT'
scene.cycles.use_denoising = False
scene.cycles.samples = 128
scene.cycles.sampling_pattern = 'TABULATED_SOBOL'
scene.cycles.use_adaptive_sampling = False
scene.cycles.use_light_tree = False
scene.view_settings.view_transform = 'Filmic'
bpy.context.view_layer.update()

# ---- added for rendering (the .blend has no active camera and no usable light): camera, sun
cam_auto = bpy.data.cameras.new('AutoCamera')
cam_auto.lens = 50.0
cam_auto.sensor_width = 36.0
cam_auto.clip_end = 1000.0
ob_auto_camera = bpy.data.objects.new('AutoCamera', cam_auto)
scene.collection.objects.link(ob_auto_camera)
ob_auto_camera.location = (8.72685, -6.97558, 7.98372)
ob_auto_camera.rotation_euler = (1.09748, -7.21219e-08, 0.694738)
scene.camera = ob_auto_camera
light_auto_sun = bpy.data.lights.new('AutoSun', 'SUN')
light_auto_sun.energy = 3.0
light_auto_sun.angle = 0.0523599
ob_auto_sun = bpy.data.objects.new('AutoSun', light_auto_sun)
scene.collection.objects.link(ob_auto_sun)
ob_auto_sun.rotation_euler = (0.872665, 0.174533, 0.523599)
bpy.context.view_layer.update()
